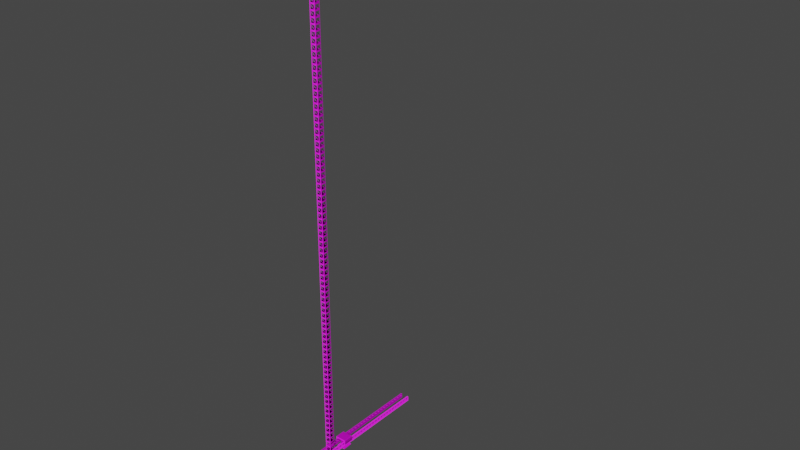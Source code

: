 # Source: CraneGame_Fixed.blend  (saved by Blender 2.92.15; exported with 4.5.12 LTS)
import bpy
from mathutils import Matrix  # noqa: F401  (used for matrix-valued properties, if any)

bpy.ops.wm.read_factory_settings(use_empty=True)
scene = bpy.context.scene
scene.name = 'Scene'

# ---- collections
col_collection = bpy.data.collections.new('Collection'); scene.collection.children.link(col_collection)
col_buildings = bpy.data.collections.new('Buildings'); col_collection.children.link(col_buildings)
col_crane = bpy.data.collections.new('Crane'); col_collection.children.link(col_crane)

# ---- images (referenced by path relative to the original .blend; pixels are not part of the script)
import os
ASSET_DIR = os.environ.get("B2B_ASSET_DIR", "")  # directory of the original .blend (textures are referenced by path, not embedded)
HERE = os.path.dirname(os.path.abspath(__file__))  # packed textures are extracted next to this script under _unpacked/

def load_image(name, relpath, width, height, colorspace="sRGB"):
    """Load a texture the original file referenced (path relative to the .blend, or extracted next to this script)."""
    p = next((c for c in (os.path.join(HERE, relpath), os.path.join(ASSET_DIR, relpath)) if relpath and os.path.exists(c)), "")
    if p:
        img = bpy.data.images.load(p, check_existing=True)
        img.name = name
    else:  # same state as the original file: an image datablock whose file is absent (Cycles renders it pink)
        img = bpy.data.images.new(name, width, height)
        img.source = "FILE"
        img.filepath = "//" + (relpath or name)
    img.colorspace_settings.name = colorspace
    return img
img_sci_fi_structure_02_4k_displacement_jpg_001 = load_image('Sci-Fi Structure 02_4K_Displacement.jpg.001', 'Sci-Fi Structure 02_4K_Displacement.jpg', 1024, 1024, 'Non-Color')
img_sci_fi_structure_02_4k_diffuse_jpg_001 = load_image('Sci-Fi Structure 02_4K_Diffuse.jpg.001', 'Sci-Fi Structure 02_4K_Diffuse.jpg', 1024, 1024, 'sRGB')
img_sci_fi_structure_02_4k_specular_jpg_001 = load_image('Sci-Fi Structure 02_4K_Specular.jpg.001', 'Sci-Fi Structure 02_4K_Specular.jpg', 1024, 1024, 'Non-Color')
img_sci_fi_structure_02_4k_gloss_jpg_001 = load_image('Sci-Fi Structure 02_4K_Gloss.jpg.001', 'Sci-Fi Structure 02_4K_Gloss.jpg', 1024, 1024, 'Non-Color')
img_sci_fi_structure_02_4k_normal_jpg_001 = load_image('Sci-Fi Structure 02_4K_Normal.jpg.001', 'Sci-Fi Structure 02_4K_Normal.jpg', 1024, 1024, 'Non-Color')
img_concrete036_1k_displacement_jpg = load_image('Concrete036_1K_Displacement.jpg', 'Concrete036_1K_Displacement.jpg', 1024, 1024, 'Non-Color')
img_concrete036_1k_color_jpg = load_image('Concrete036_1K_Color.jpg', 'Concrete036_1K_Color.jpg', 1024, 1024, 'sRGB')
img_concrete036_1k_roughness_jpg = load_image('Concrete036_1K_Roughness.jpg', 'Concrete036_1K_Roughness.jpg', 1024, 1024, 'Non-Color')
img_concrete036_1k_normaldx_jpg = load_image('Concrete036_1K_NormalDX.jpg', 'Concrete036_1K_NormalDX.jpg', 1024, 1024, 'Non-Color')
img_sci_fi_structure_13_4k_displacement_jpg = load_image('Sci-Fi Structure 13_4K_Displacement.jpg', 'Sci-Fi Structure 13_4K_Displacement.jpg', 1024, 1024, 'Non-Color')
img_sci_fi_structure_13_4k_diffuse_jpg = load_image('Sci-Fi Structure 13_4K_Diffuse.jpg', 'Sci-Fi Structure 13_4K_Diffuse.jpg', 1024, 1024, 'sRGB')
img_sci_fi_structure_13_4k_specular_jpg = load_image('Sci-Fi Structure 13_4K_Specular.jpg', 'Sci-Fi Structure 13_4K_Specular.jpg', 1024, 1024, 'Non-Color')
img_sci_fi_structure_13_4k_gloss_jpg = load_image('Sci-Fi Structure 13_4K_Gloss.jpg', 'Sci-Fi Structure 13_4K_Gloss.jpg', 1024, 1024, 'Non-Color')
img_sci_fi_structure_13_4k_normal_jpg = load_image('Sci-Fi Structure 13_4K_Normal.jpg', 'Sci-Fi Structure 13_4K_Normal.jpg', 1024, 1024, 'Non-Color')
img_sci_fi_structure_01_4k_displacement_jpg = load_image('Sci-Fi Structure 01_4K_Displacement.jpg', 'Sci-Fi Structure 01_4K_Displacement.jpg', 1024, 1024, 'Non-Color')
img_sci_fi_structure_01_4k_diffuse_jpg = load_image('Sci-Fi Structure 01_4K_Diffuse.jpg', 'Sci-Fi Structure 01_4K_Diffuse.jpg', 1024, 1024, 'sRGB')
img_sci_fi_structure_01_4k_specular_jpg_001 = load_image('Sci-Fi Structure 01_4K_Specular.jpg.001', 'Sci-Fi Structure 01_4K_Specular.jpg', 1024, 1024, 'Non-Color')
img_sci_fi_structure_01_4k_gloss_jpg = load_image('Sci-Fi Structure 01_4K_Gloss.jpg', 'Sci-Fi Structure 01_4K_Gloss.jpg', 1024, 1024, 'Non-Color')
img_sci_fi_structure_01_4k_normal_jpg = load_image('Sci-Fi Structure 01_4K_Normal.jpg', 'Sci-Fi Structure 01_4K_Normal.jpg', 1024, 1024, 'Non-Color')

# ---- materials (node trees are filled in below, after node groups)
mat_building_001 = bpy.data.materials.new('Building.001')
mat_building_001.use_transparent_shadow = False
mat_concrete = bpy.data.materials.new('Concrete')
mat_concrete.use_transparent_shadow = False
mat_crane = bpy.data.materials.new('Crane')
mat_crane.use_transparent_shadow = False
mat_beam = bpy.data.materials.new('Beam')
mat_beam.use_transparent_shadow = False

# ---- node groups
ng_auto_smooth = bpy.data.node_groups.new('Auto Smooth', 'GeometryNodeTree')
_s = ng_auto_smooth.interface.new_socket(name='Geometry', in_out='OUTPUT', socket_type='NodeSocketGeometry')
_s = ng_auto_smooth.interface.new_socket(name='Geometry', in_out='INPUT', socket_type='NodeSocketGeometry')
_s = ng_auto_smooth.interface.new_socket(name='Angle', in_out='INPUT', socket_type='NodeSocketFloat')
_s.subtype = 'ANGLE'
_s.min_value = 0.0
_s.max_value = 3.142
ng_auto_smooth.is_modifier = True
_N = ng_auto_smooth.nodes; _L = ng_auto_smooth.links
n0 = _N.new('NodeGroupOutput'); n0.name = 'Group Output'; n0.location = (480, -100)
n1 = _N.new('NodeGroupInput'); n1.name = 'Group Input'; n1.location = (-420, -300)
n2 = _N.new('NodeGroupInput'); n2.name = 'Group Input.001'; n2.location = (-60, -100)
n3 = _N.new('GeometryNodeSetShadeSmooth'); n3.name = 'Set Shade Smooth'; n3.location = (120, -100)
n3.domain = 'EDGE'
n4 = _N.new('GeometryNodeSetShadeSmooth'); n4.name = 'Set Shade Smooth.001'; n4.location = (300, -100)
n5 = _N.new('GeometryNodeInputMeshEdgeAngle'); n5.name = 'Edge Angle'; n5.location = (-420, -220)
n6 = _N.new('GeometryNodeInputEdgeSmooth'); n6.name = 'Is Edge Smooth'; n6.location = (-60, -160)
n7 = _N.new('GeometryNodeInputShadeSmooth'); n7.name = 'Is Face Smooth'; n7.location = (-240, -340)
n8 = _N.new('FunctionNodeBooleanMath'); n8.name = 'Boolean Math'; n8.location = (-60, -220)
n9 = _N.new('FunctionNodeCompare'); n9.name = 'Compare'; n9.location = (-240, -180)
n9.operation = 'LESS_EQUAL'
_L.new(n5.outputs[0], n9.inputs[0])
_L.new(n4.outputs[0], n0.inputs[0])
_L.new(n1.outputs[1], n9.inputs[1])
_L.new(n9.outputs[0], n8.inputs[0])
_L.new(n7.outputs[0], n8.inputs[1])
_L.new(n2.outputs[0], n3.inputs[0])
_L.new(n6.outputs[0], n3.inputs[1])
_L.new(n3.outputs[0], n4.inputs[0])
_L.new(n8.outputs[0], n3.inputs[2])
n0.is_active_output = True

# ---- material node trees
mat_building_001.use_nodes = True; mat_building_001.node_tree.nodes.clear()
_N = mat_building_001.node_tree.nodes; _L = mat_building_001.node_tree.links
n0 = _N.new('NodeFrame'); n0.name = 'Frame'; n0.location = (-1270, 330)
n0.label = 'Mapping'
n0.width = 400
n1 = _N.new('NodeFrame'); n1.name = 'Frame.001'; n1.location = (-626, 530)
n1.label = 'Textures'
n1.width = 356
n2 = _N.new('ShaderNodeOutputMaterial'); n2.name = 'Material Output'; n2.location = (300, 300)
n3 = _N.new('ShaderNodeTexImage'); n3.name = 'Image Texture'; n3.location = (86, -1150)
n3.label = 'Displacement'
n3.image = img_sci_fi_structure_02_4k_displacement_jpg_001
n4 = _N.new('ShaderNodeDisplacement'); n4.name = 'Displacement'; n4.location = (10, -260)
n4.inputs[2].default_value = 1.0
n5 = _N.new('ShaderNodeTexImage'); n5.name = 'Image Texture.001'; n5.location = (86, -30)
n5.label = 'Base Color'
n5.image = img_sci_fi_structure_02_4k_diffuse_jpg_001
n6 = _N.new('ShaderNodeTexImage'); n6.name = 'Image Texture.002'; n6.location = (86, -310)
n6.label = 'Specular'
n6.image = img_sci_fi_structure_02_4k_specular_jpg_001
n7 = _N.new('ShaderNodeTexImage'); n7.name = 'Image Texture.003'; n7.location = (86, -590)
n7.label = 'Roughness'
n7.image = img_sci_fi_structure_02_4k_gloss_jpg_001
n8 = _N.new('ShaderNodeInvert'); n8.name = 'Invert'; n8.location = (-240, -60)
n9 = _N.new('ShaderNodeTexImage'); n9.name = 'Image Texture.004'; n9.location = (86, -870)
n9.label = 'Normal'
n9.image = img_sci_fi_structure_02_4k_normal_jpg_001
n10 = _N.new('ShaderNodeNormalMap'); n10.name = 'Normal Map'; n10.location = (-240, -340)
n11 = _N.new('ShaderNodeMapping'); n11.name = 'Mapping'; n11.location = (230, -30)
n11.inputs[3].default_value = (2.0, 2.0, 1.0)
n12 = _N.new('NodeReroute'); n12.name = 'Reroute'; n12.location = (36, -700)
n12.width = 16
n12.socket_idname = 'NodeSocketVector'
n13 = _N.new('ShaderNodeTexCoord'); n13.name = 'Texture Coordinate'; n13.location = (30, -30)
n14 = _N.new('ShaderNodeBsdfPrincipled'); n14.name = 'Principled BSDF'; n14.location = (10, 300)
n14.distribution = 'GGX'
n14.subsurface_method = 'BURLEY'
n14.inputs[3].default_value = 1.45
n14.inputs[27].default_value = (0.0, 0.0, 0.0, 1.0)
n14.inputs[28].default_value = 1.0
n3.parent = n1
n5.parent = n1
n6.parent = n1
n7.parent = n1
n9.parent = n1
n11.parent = n0
n12.parent = n1
n13.parent = n0
_L.new(n14.outputs[0], n2.inputs[0])
_L.new(n3.outputs[0], n4.inputs[0])
_L.new(n4.outputs[0], n2.inputs[2])
_L.new(n5.outputs[0], n14.inputs[0])
_L.new(n6.outputs[0], n14.inputs[13])
_L.new(n7.outputs[0], n8.inputs[1])
_L.new(n8.outputs[0], n14.inputs[2])
_L.new(n9.outputs[0], n10.inputs[1])
_L.new(n10.outputs[0], n14.inputs[5])
_L.new(n12.outputs[0], n5.inputs[0])
_L.new(n12.outputs[0], n6.inputs[0])
_L.new(n12.outputs[0], n7.inputs[0])
_L.new(n12.outputs[0], n9.inputs[0])
_L.new(n12.outputs[0], n3.inputs[0])
_L.new(n11.outputs[0], n12.inputs[0])
_L.new(n13.outputs[2], n11.inputs[0])
n2.is_active_output = True
mat_concrete.use_nodes = True; mat_concrete.node_tree.nodes.clear()
_N = mat_concrete.node_tree.nodes; _L = mat_concrete.node_tree.links
n0 = _N.new('NodeFrame'); n0.name = 'Frame'; n0.location = (-1270, 330)
n0.label = 'Mapping'
n0.width = 400
n1 = _N.new('NodeFrame'); n1.name = 'Frame.001'; n1.location = (-628, 530)
n1.label = 'Textures'
n1.width = 358
n2 = _N.new('ShaderNodeOutputMaterial'); n2.name = 'Material Output'; n2.location = (300, 300)
n3 = _N.new('ShaderNodeTexImage'); n3.name = 'Image Texture'; n3.location = (88, -870)
n3.label = 'Displacement'
n3.image = img_concrete036_1k_displacement_jpg
n4 = _N.new('ShaderNodeDisplacement'); n4.name = 'Displacement'; n4.location = (10, -260)
n4.inputs[2].default_value = 1.0
n5 = _N.new('ShaderNodeTexImage'); n5.name = 'Image Texture.001'; n5.location = (88, -30)
n5.label = 'Base Color'
n5.image = img_concrete036_1k_color_jpg
n6 = _N.new('ShaderNodeTexImage'); n6.name = 'Image Texture.002'; n6.location = (88, -310)
n6.label = 'Roughness'
n6.image = img_concrete036_1k_roughness_jpg
n7 = _N.new('ShaderNodeTexImage'); n7.name = 'Image Texture.003'; n7.location = (88, -590)
n7.label = 'Normal'
n7.image = img_concrete036_1k_normaldx_jpg
n8 = _N.new('ShaderNodeNormalMap'); n8.name = 'Normal Map'; n8.location = (-240, -60)
n9 = _N.new('ShaderNodeMapping'); n9.name = 'Mapping'; n9.location = (230, -30)
n9.inputs[3].default_value = (2.0, 2.0, 2.0)
n10 = _N.new('NodeReroute'); n10.name = 'Reroute'; n10.location = (38, -586)
n10.width = 16
n10.socket_idname = 'NodeSocketVector'
n11 = _N.new('ShaderNodeTexCoord'); n11.name = 'Texture Coordinate'; n11.location = (30, -30)
n12 = _N.new('ShaderNodeBsdfPrincipled'); n12.name = 'Principled BSDF'; n12.location = (10, 300)
n12.distribution = 'GGX'
n12.subsurface_method = 'BURLEY'
n12.inputs[3].default_value = 1.45
n12.inputs[27].default_value = (0.0, 0.0, 0.0, 1.0)
n12.inputs[28].default_value = 1.0
n13 = _N.new('ShaderNodeBrightContrast'); n13.name = 'Bright/Contrast'; n13.location = (-210, 381)
n13.inputs[1].default_value = -0.4
n3.parent = n1
n5.parent = n1
n6.parent = n1
n7.parent = n1
n9.parent = n0
n10.parent = n1
n11.parent = n0
_L.new(n12.outputs[0], n2.inputs[0])
_L.new(n3.outputs[0], n4.inputs[0])
_L.new(n4.outputs[0], n2.inputs[2])
_L.new(n5.outputs[0], n13.inputs[0])
_L.new(n6.outputs[0], n12.inputs[2])
_L.new(n7.outputs[0], n8.inputs[1])
_L.new(n8.outputs[0], n12.inputs[5])
_L.new(n10.outputs[0], n5.inputs[0])
_L.new(n10.outputs[0], n6.inputs[0])
_L.new(n10.outputs[0], n7.inputs[0])
_L.new(n10.outputs[0], n3.inputs[0])
_L.new(n9.outputs[0], n10.inputs[0])
_L.new(n11.outputs[2], n9.inputs[0])
_L.new(n13.outputs[0], n12.inputs[0])
n2.is_active_output = True
mat_crane.use_nodes = True; mat_crane.node_tree.nodes.clear()
_N = mat_crane.node_tree.nodes; _L = mat_crane.node_tree.links
n0 = _N.new('ShaderNodeOutputMaterial'); n0.name = 'Material Output'; n0.location = (300, 300)
n1 = _N.new('ShaderNodeBsdfPrincipled'); n1.name = 'Principled BSDF'; n1.location = (10, 300)
n1.distribution = 'GGX'
n1.subsurface_method = 'BURLEY'
n1.inputs[3].default_value = 1.45
n1.inputs[20].default_value = 0.0
n1.inputs[27].default_value = (0.0, 0.0, 0.0, 1.0)
n1.inputs[28].default_value = 1.0
n2 = _N.new('ShaderNodeTexImage'); n2.name = 'Image Texture'; n2.location = (88, -1150)
n2.label = 'Displacement'
n2.image = img_sci_fi_structure_13_4k_displacement_jpg
n3 = _N.new('ShaderNodeDisplacement'); n3.name = 'Displacement'; n3.location = (10, -260)
n3.inputs[2].default_value = 1.0
n4 = _N.new('ShaderNodeTexImage'); n4.name = 'Image Texture.001'; n4.location = (88, -30)
n4.label = 'Base Color'
n4.image = img_sci_fi_structure_13_4k_diffuse_jpg
n5 = _N.new('ShaderNodeTexImage'); n5.name = 'Image Texture.002'; n5.location = (88, -310)
n5.label = 'Specular'
n5.image = img_sci_fi_structure_13_4k_specular_jpg
n6 = _N.new('ShaderNodeTexImage'); n6.name = 'Image Texture.003'; n6.location = (88, -590)
n6.label = 'Roughness'
n6.image = img_sci_fi_structure_13_4k_gloss_jpg
n7 = _N.new('ShaderNodeInvert'); n7.name = 'Invert'; n7.location = (-240, -60)
n8 = _N.new('ShaderNodeTexImage'); n8.name = 'Image Texture.004'; n8.location = (88, -870)
n8.label = 'Normal'
n8.image = img_sci_fi_structure_13_4k_normal_jpg
n9 = _N.new('ShaderNodeNormalMap'); n9.name = 'Normal Map'; n9.location = (-240, -340)
n10 = _N.new('ShaderNodeMapping'); n10.name = 'Mapping'; n10.location = (230, -30)
n10.inputs[3].default_value = (0.1, 0.1, 1.0)
n11 = _N.new('NodeReroute'); n11.name = 'Reroute'; n11.location = (38, -700)
n11.width = 16
n11.socket_idname = 'NodeSocketVector'
n12 = _N.new('ShaderNodeTexCoord'); n12.name = 'Texture Coordinate'; n12.location = (30, -30)
n13 = _N.new('NodeFrame'); n13.name = 'Frame'; n13.location = (-1270, 330)
n13.label = 'Mapping'
n13.width = 400
n14 = _N.new('NodeFrame'); n14.name = 'Frame.001'; n14.location = (-628, 530)
n14.label = 'Textures'
n14.width = 358
n2.parent = n14
n4.parent = n14
n5.parent = n14
n6.parent = n14
n8.parent = n14
n10.parent = n13
n11.parent = n14
n12.parent = n13
_L.new(n1.outputs[0], n0.inputs[0])
_L.new(n2.outputs[0], n3.inputs[0])
_L.new(n3.outputs[0], n0.inputs[2])
_L.new(n4.outputs[0], n1.inputs[0])
_L.new(n5.outputs[0], n1.inputs[13])
_L.new(n6.outputs[0], n7.inputs[1])
_L.new(n7.outputs[0], n1.inputs[2])
_L.new(n8.outputs[0], n9.inputs[1])
_L.new(n9.outputs[0], n1.inputs[5])
_L.new(n11.outputs[0], n4.inputs[0])
_L.new(n11.outputs[0], n5.inputs[0])
_L.new(n11.outputs[0], n6.inputs[0])
_L.new(n11.outputs[0], n8.inputs[0])
_L.new(n11.outputs[0], n2.inputs[0])
_L.new(n10.outputs[0], n11.inputs[0])
_L.new(n12.outputs[2], n10.inputs[0])
n0.is_active_output = True
mat_beam.use_nodes = True; mat_beam.node_tree.nodes.clear()
_N = mat_beam.node_tree.nodes; _L = mat_beam.node_tree.links
n0 = _N.new('ShaderNodeOutputMaterial'); n0.name = 'Material Output'; n0.location = (300, 300)
n1 = _N.new('ShaderNodeBsdfPrincipled'); n1.name = 'Principled BSDF'; n1.location = (10, 300)
n1.distribution = 'GGX'
n1.subsurface_method = 'BURLEY'
n1.inputs[3].default_value = 1.45
n1.inputs[27].default_value = (0.0, 0.0, 0.0, 1.0)
n1.inputs[28].default_value = 1.0
n2 = _N.new('ShaderNodeTexImage'); n2.name = 'Image Texture'; n2.location = (88, -1150)
n2.label = 'Displacement'
n2.image = img_sci_fi_structure_01_4k_displacement_jpg
n3 = _N.new('ShaderNodeDisplacement'); n3.name = 'Displacement'; n3.location = (10, -260)
n3.inputs[2].default_value = 1.0
n4 = _N.new('ShaderNodeTexImage'); n4.name = 'Image Texture.001'; n4.location = (88, -30)
n4.label = 'Base Color'
n4.image = img_sci_fi_structure_01_4k_diffuse_jpg
n5 = _N.new('ShaderNodeTexImage'); n5.name = 'Image Texture.002'; n5.location = (88, -310)
n5.label = 'Specular'
n5.image = img_sci_fi_structure_01_4k_specular_jpg_001
n6 = _N.new('ShaderNodeTexImage'); n6.name = 'Image Texture.003'; n6.location = (88, -590)
n6.label = 'Roughness'
n6.image = img_sci_fi_structure_01_4k_gloss_jpg
n7 = _N.new('ShaderNodeInvert'); n7.name = 'Invert'; n7.location = (-240, -60)
n8 = _N.new('ShaderNodeTexImage'); n8.name = 'Image Texture.004'; n8.location = (88, -870)
n8.label = 'Normal'
n8.image = img_sci_fi_structure_01_4k_normal_jpg
n9 = _N.new('ShaderNodeNormalMap'); n9.name = 'Normal Map'; n9.location = (-240, -340)
n10 = _N.new('ShaderNodeMapping'); n10.name = 'Mapping'; n10.location = (230, -30)
n10.inputs[1].default_value = (0.0, 4.0, 0.0)
n10.inputs[2].default_value = (0.0, 0.0, 1.571)
n10.inputs[3].default_value = (2.0, 2.0, 1.0)
n11 = _N.new('NodeReroute'); n11.name = 'Reroute'; n11.location = (38, -700)
n11.width = 16
n11.socket_idname = 'NodeSocketVector'
n12 = _N.new('ShaderNodeTexCoord'); n12.name = 'Texture Coordinate'; n12.location = (30, -30)
n13 = _N.new('NodeFrame'); n13.name = 'Frame'; n13.location = (-1270, 330)
n13.label = 'Mapping'
n13.width = 400
n14 = _N.new('NodeFrame'); n14.name = 'Frame.001'; n14.location = (-628, 530)
n14.label = 'Textures'
n14.width = 358
n2.parent = n14
n4.parent = n14
n5.parent = n14
n6.parent = n14
n8.parent = n14
n10.parent = n13
n11.parent = n14
n12.parent = n13
_L.new(n1.outputs[0], n0.inputs[0])
_L.new(n2.outputs[0], n3.inputs[0])
_L.new(n3.outputs[0], n0.inputs[2])
_L.new(n4.outputs[0], n1.inputs[0])
_L.new(n5.outputs[0], n1.inputs[13])
_L.new(n6.outputs[0], n7.inputs[1])
_L.new(n7.outputs[0], n1.inputs[2])
_L.new(n8.outputs[0], n9.inputs[1])
_L.new(n9.outputs[0], n1.inputs[5])
_L.new(n11.outputs[0], n4.inputs[0])
_L.new(n11.outputs[0], n5.inputs[0])
_L.new(n11.outputs[0], n6.inputs[0])
_L.new(n11.outputs[0], n8.inputs[0])
_L.new(n11.outputs[0], n2.inputs[0])
_L.new(n10.outputs[0], n11.inputs[0])
_L.new(n12.outputs[2], n10.inputs[0])
n0.is_active_output = True

# ---- world
world_world = bpy.data.worlds.new('World'); scene.world = world_world
world_world.use_nodes = True; world_world.node_tree.nodes.clear()
_N = world_world.node_tree.nodes; _L = world_world.node_tree.links
n0 = _N.new('ShaderNodeOutputWorld'); n0.name = 'World Output'; n0.location = (300, 300)
n1 = _N.new('ShaderNodeBackground'); n1.name = 'Background'; n1.location = (10, 300)
n1.inputs[0].default_value = (0.05088, 0.05088, 0.05088, 1.0)
_L.new(n1.outputs[0], n0.inputs[0])
n0.is_active_output = True
world_world.color = (0.05088, 0.05088, 0.05088)
world_world.use_sun_shadow = False
world_world.sun_shadow_jitter_overblur = 0.0

# ---- meshes
me_cube_054 = bpy.data.meshes.new('Cube.054')
me_cube_054.from_pydata([(-1.0, -1.0, -1.0), (-1.0, -1.0, 1.0), (-1.0, 1.0, -1.0), (-1.0, 1.0, 1.0), (1.0, -1.0, -1.0), (1.0, -1.0, 1.0), (1.0, 1.0, -1.0), (1.0, 1.0, 1.0)], [], [(0, 1, 3, 2), (2, 3, 7, 6), (6, 7, 5, 4), (4, 5, 1, 0), (2, 6, 4, 0), (7, 3, 1, 5)])
me_cube_054.polygons.foreach_set('use_smooth', [True] * 6)
_uv = me_cube_054.uv_layers.new(name='UVMap')
_uv.uv.foreach_set('vector', [0.6667, 0.3333, 0.3333, 0.3333, 0.3333, 3.974e-08, 0.6667, 0.0, 0.3333, 0.6667, 3.974e-08, 0.6667, 0.0, 0.3333, 0.3333, 0.3333, 0.3333, 0.3333, 1.291e-07, 0.3333, 0.0, 8.941e-08, 0.3333, 0.0, 0.3333, 0.6667, 0.3333, 0.3333, 0.6667, 0.3333, 0.6667, 0.6667, 1.0, 0.3333, 0.6667, 0.3333, 0.6667, 2.98e-08, 1.0, 0.0, 0.3333, 0.6667, 0.3333, 1.0, 4.967e-08, 1.0, 0.0, 0.6667])
me_cube_054.materials.append(mat_building_001)
me_cube_054.use_remesh_fix_poles = True
me_cube_054.use_remesh_preserve_attributes = False
me_cube_054.use_mirror_vertex_groups = False
me_cube_054.update()
me_cube_053 = bpy.data.meshes.new('Cube.053')
me_cube_053.from_pydata([(-1.0, -1.0, -1.0), (-1.0, -1.0, 1.0), (-1.0, 1.0, -1.0), (-1.0, 1.0, 1.0), (1.0, -1.0, -1.0), (1.0, -1.0, 1.0), (1.0, 1.0, -1.0), (1.0, 1.0, 1.0), (-1.0, 3.0, 1.0), (-1.0, 3.0, -1.0), (1.0, 3.0, -1.0), (1.0, 3.0, 1.0)], [], [(0, 1, 3, 2), (7, 6, 10, 11), (6, 7, 5, 4), (4, 5, 1, 0), (2, 6, 4, 0), (7, 3, 1, 5), (9, 8, 11, 10), (6, 2, 9, 10), (3, 7, 11, 8), (2, 3, 8, 9)])
me_cube_053.polygons.foreach_set('use_smooth', [True] * 10)
_uv = me_cube_053.uv_layers.new(name='UVMap')
_uv.uv.foreach_set('vector', [1.0, 0.5, 0.6667, 0.5, 0.6667, 0.25, 1.0, 0.25, 1.291e-07, 0.25, 0.3333, 0.25, 0.3333, 0.5, 1.788e-07, 0.5, 0.3333, 0.25, 1.291e-07, 0.25, 0.0, 6.706e-08, 0.3333, 0.0, 0.3333, 0.75, 0.3333, 0.5, 0.6667, 0.5, 0.6667, 0.75, 0.3333, 0.25, 0.6667, 0.25, 0.6667, 0.5, 0.3333, 0.5, 0.3333, 0.75, 3.974e-08, 0.75, 6.954e-08, 0.5, 0.3333, 0.5, 0.6667, 0.75, 0.6667, 0.5, 1.0, 0.5, 1.0, 0.75, 0.6667, 0.25, 0.3333, 0.25, 0.3333, 0.0, 0.6667, 0.0, 3.974e-08, 0.75, 0.3333, 0.75, 0.3333, 1.0, 0.0, 1.0, 1.0, 0.25, 0.6667, 0.25, 0.6667, 0.0, 1.0, 0.0])
me_cube_053.materials.append(mat_building_001)
me_cube_053.use_remesh_fix_poles = True
me_cube_053.use_remesh_preserve_attributes = False
me_cube_053.use_mirror_vertex_groups = False
me_cube_053.update()
me_cube_052 = bpy.data.meshes.new('Cube.052')
me_cube_052.from_pydata([(-1.0, -1.0, -1.0), (-1.0, -1.0, 1.0), (-1.0, 1.0, -1.0), (-1.0, 1.0, 1.0), (1.0, -1.0, -1.0), (1.0, -1.0, 1.0), (1.0, 1.0, -1.0), (1.0, 1.0, 1.0), (-1.0, 3.0, 1.0), (-1.0, 3.0, -1.0), (1.0, 3.0, -1.0), (1.0, 3.0, 1.0), (-1.0, 5.0, 1.0), (-1.0, 5.0, -1.0), (1.0, 5.0, -1.0), (1.0, 5.0, 1.0)], [], [(0, 1, 3, 2), (7, 6, 10, 11), (6, 7, 5, 4), (4, 5, 1, 0), (2, 6, 4, 0), (7, 3, 1, 5), (11, 10, 14, 15), (6, 2, 9, 10), (3, 7, 11, 8), (2, 3, 8, 9), (13, 12, 15, 14), (10, 9, 13, 14), (8, 11, 15, 12), (9, 8, 12, 13)])
me_cube_052.polygons.foreach_set('use_smooth', [True] * 14)
_uv = me_cube_052.uv_layers.new(name='UVMap')
_uv.uv.foreach_set('vector', [0.75, 0.75, 0.5, 0.75, 0.5, 0.5, 0.75, 0.5, 9.686e-08, 0.25, 0.25, 0.25, 0.25, 0.5, 1.341e-07, 0.5, 0.25, 0.25, 9.686e-08, 0.25, 0.0, 6.706e-08, 0.25, 0.0, 0.25, 1.0, 0.25, 0.75, 0.5, 0.75, 0.5, 1.0, 0.25, 0.5, 0.5, 0.5, 0.5, 0.75, 0.25, 0.75, 1.0, 0.25, 0.75, 0.25, 0.75, 0.0, 1.0, 2.235e-08, 1.341e-07, 0.5, 0.25, 0.5, 0.25, 0.75, 2.161e-07, 0.75, 0.5, 0.5, 0.25, 0.5, 0.25, 0.25, 0.5, 0.25, 0.75, 0.25, 1.0, 0.25, 1.0, 0.5, 0.75, 0.5, 0.75, 0.5, 0.5, 0.5, 0.5, 0.25, 0.75, 0.25, 0.0, 1.0, 0.0, 0.75, 0.25, 0.75, 0.25, 1.0, 0.5, 0.25, 0.25, 0.25, 0.25, 0.0, 0.5, 0.0, 0.75, 0.5, 1.0, 0.5, 1.0, 0.75, 0.75, 0.75, 0.75, 0.25, 0.5, 0.25, 0.5, 0.0, 0.75, 0.0])
me_cube_052.materials.append(mat_building_001)
me_cube_052.use_remesh_fix_poles = True
me_cube_052.use_remesh_preserve_attributes = False
me_cube_052.use_mirror_vertex_groups = False
me_cube_052.update()
me_cube_051 = bpy.data.meshes.new('Cube.051')
me_cube_051.from_pydata([(-1.0, -1.0, -1.0), (-1.0, -1.0, 1.0), (-1.0, 1.0, -1.0), (-1.0, 1.0, 1.0), (1.0, -1.0, -1.0), (1.0, -1.0, 1.0), (1.0, 1.0, -1.0), (1.0, 1.0, 1.0), (-1.0, 3.0, 1.0), (-1.0, 3.0, -1.0), (1.0, 3.0, -1.0), (1.0, 3.0, 1.0), (1.0, 3.0, 3.0), (-1.0, 3.0, 3.0), (1.0, 1.0, 3.0), (-1.0, 1.0, 3.0)], [], [(0, 1, 3, 2), (7, 6, 10, 11), (6, 7, 5, 4), (4, 5, 1, 0), (2, 6, 4, 0), (7, 3, 1, 5), (11, 8, 13, 12), (6, 2, 9, 10), (8, 3, 15, 13), (2, 3, 8, 9), (3, 7, 14, 15), (7, 11, 12, 14), (15, 14, 12, 13), (9, 8, 11, 10)])
me_cube_051.polygons.foreach_set('use_smooth', [True] * 14)
_uv = me_cube_051.uv_layers.new(name='UVMap')
_uv.uv.foreach_set('vector', [1.0, 0.5, 0.75, 0.5, 0.75, 0.25, 1.0, 0.25, 0.25, 0.25, 0.5, 0.25, 0.5, 0.5, 0.25, 0.5, 0.5, 0.25, 0.25, 0.25, 0.25, 6.706e-08, 0.5, 0.0, 0.5, 0.75, 0.5, 0.5, 0.75, 0.5, 0.75, 0.75, 0.25, 0.75, 0.5, 0.75, 0.5, 1.0, 0.25, 1.0, 0.75, 0.75, 0.75, 1.0, 0.5, 1.0, 0.5, 0.75, 0.25, 0.75, 0.0, 0.75, 2.98e-08, 0.5, 0.25, 0.5, 0.5, 0.75, 0.25, 0.75, 0.25, 0.5, 0.5, 0.5, 0.75, 0.0, 0.75, 0.25, 0.5, 0.25, 0.5, 2.98e-08, 1.0, 0.25, 0.75, 0.25, 0.75, 0.0, 1.0, 0.0, 1.0, 0.75, 0.75, 0.75, 0.75, 0.5, 1.0, 0.5, 0.25, 0.25, 0.25, 0.5, 8.941e-08, 0.5, 0.0, 0.25, 0.75, 1.0, 0.75, 0.75, 1.0, 0.75, 1.0, 1.0, 0.0, 1.0, 0.0, 0.75, 0.25, 0.75, 0.25, 1.0])
me_cube_051.materials.append(mat_building_001)
me_cube_051.use_remesh_fix_poles = True
me_cube_051.use_remesh_preserve_attributes = False
me_cube_051.use_mirror_vertex_groups = False
me_cube_051.update()
me_cube_050 = bpy.data.meshes.new('Cube.050')
me_cube_050.from_pydata([(-1.0, -1.0, -1.0), (-1.0, -1.0, 1.0), (-1.0, 1.0, -1.0), (-1.0, 1.0, 1.0), (1.0, -1.0, -1.0), (1.0, -1.0, 1.0), (1.0, 1.0, -1.0), (1.0, 1.0, 1.0), (-1.0, 3.0, 1.0), (-1.0, 3.0, -1.0), (1.0, 3.0, -1.0), (1.0, 3.0, 1.0), (3.0, 1.0, 1.0), (3.0, 1.0, -1.0), (3.0, 3.0, 1.0), (3.0, 3.0, -1.0)], [], [(0, 1, 3, 2), (7, 6, 13, 12), (6, 7, 5, 4), (4, 5, 1, 0), (2, 6, 4, 0), (7, 3, 1, 5), (9, 8, 11, 10), (6, 2, 9, 10), (3, 7, 11, 8), (2, 3, 8, 9), (12, 13, 15, 14), (11, 7, 12, 14), (10, 11, 14, 15), (6, 10, 15, 13)])
me_cube_050.polygons.foreach_set('use_smooth', [True] * 14)
_uv = me_cube_050.uv_layers.new(name='UVMap')
_uv.uv.foreach_set('vector', [1.0, 0.5, 0.75, 0.5, 0.75, 0.25, 1.0, 0.25, 0.75, 0.75, 0.75, 1.0, 0.5, 1.0, 0.5, 0.75, 0.75, 0.75, 0.5, 0.75, 0.5, 0.5, 0.75, 0.5, 0.75, 1.0, 0.75, 0.75, 1.0, 0.75, 1.0, 1.0, 0.25, 0.5, 0.25, 0.25, 0.5, 0.25, 0.5, 0.5, 0.25, 0.75, 0.5, 0.75, 0.5, 1.0, 0.25, 1.0, 0.75, 0.5, 0.5, 0.5, 0.5, 0.25, 0.75, 0.25, 0.25, 0.25, 0.25, 0.5, 8.941e-08, 0.5, 8.941e-08, 0.25, 0.5, 0.75, 0.25, 0.75, 0.25, 0.5, 0.5, 0.5, 1.0, 0.25, 0.75, 0.25, 0.75, 0.0, 1.0, 0.0, 0.75, 0.5, 1.0, 0.5, 1.0, 0.75, 0.75, 0.75, 0.25, 0.5, 0.25, 0.75, 5.96e-08, 0.75, 0.0, 0.5, 0.75, 0.25, 0.5, 0.25, 0.5, 2.98e-08, 0.75, 0.0, 0.25, 0.25, 8.941e-08, 0.25, 0.0, 8.941e-08, 0.25, 0.0])
me_cube_050.materials.append(mat_building_001)
me_cube_050.use_remesh_fix_poles = True
me_cube_050.use_remesh_preserve_attributes = False
me_cube_050.use_mirror_vertex_groups = False
me_cube_050.update()
me_cube_049 = bpy.data.meshes.new('Cube.049')
me_cube_049.from_pydata([(-1.0, -1.0, -1.0), (-1.0, -1.0, 1.0), (-1.0, 1.0, -1.0), (-1.0, 1.0, 1.0), (1.0, -1.0, -1.0), (1.0, -1.0, 1.0), (1.0, 1.0, -1.0), (1.0, 1.0, 1.0), (-1.0, 3.0, 1.0), (-1.0, 3.0, -1.0), (1.0, 3.0, -1.0), (1.0, 3.0, 1.0), (3.0, 1.0, 1.0), (3.0, 1.0, -1.0), (3.0, 3.0, 1.0), (3.0, 3.0, -1.0), (1.0, 3.0, 1.0), (1.0, 1.0, 1.0), (3.0, 3.0, 1.0), (3.0, 1.0, 1.0), (-1.0, 1.0, 1.0), (1.0, 1.0, 1.0), (-1.0, 3.0, 1.0), (1.0, 3.0, 1.0), (-1.0, 1.0, 3.0), (1.0, 1.0, 3.0), (-1.0, 3.0, 3.0), (1.0, 3.0, 3.0)], [], [(0, 1, 3, 2), (7, 6, 13, 12), (6, 7, 5, 4), (4, 5, 1, 0), (2, 6, 4, 0), (7, 3, 1, 5), (9, 8, 11, 10), (6, 2, 9, 10), (8, 3, 20, 22), (2, 3, 8, 9), (12, 13, 15, 14), (11, 7, 17, 16), (10, 11, 14, 15), (6, 10, 15, 13), (16, 17, 19, 18), (14, 11, 16, 18), (7, 12, 19, 17), (12, 14, 18, 19), (22, 20, 24, 26), (7, 11, 23, 21), (3, 7, 21, 20), (11, 8, 22, 23), (24, 25, 27, 26), (23, 22, 26, 27), (21, 23, 27, 25), (20, 21, 25, 24)])
me_cube_049.polygons.foreach_set('use_smooth', [True] * 26)
_uv = me_cube_049.uv_layers.new(name='UVMap')
_uv.uv.foreach_set('vector', [0.2, 0.8, 3.576e-08, 0.8, 1.192e-08, 0.6, 0.2, 0.6, 0.2, 0.8, 0.2, 1.0, 0.0, 1.0, 0.0, 0.8, 0.8, 0.2, 0.6, 0.2, 0.6, 5.364e-08, 0.8, 0.0, 0.4, 0.8, 0.4, 0.6, 0.6, 0.6, 0.6, 0.8, 0.2, 0.4, 0.2, 0.2, 0.4, 0.2, 0.4, 0.4, 1.0, 0.0, 1.0, 0.2, 0.8, 0.2, 0.8, 2.98e-08, 0.6, 0.4, 0.4, 0.4, 0.4, 0.2, 0.6, 0.2, 0.2, 0.2, 0.2, 0.4, 7.153e-08, 0.4, 7.153e-08, 0.2, 0.0, 0.0, 0.0, 0.0, 0.0, 0.0, 0.0, 0.0, 0.2, 0.6, 1.192e-08, 0.6, 0.0, 0.4, 0.2, 0.4, 0.2, 0.4, 0.4, 0.4, 0.4, 0.6, 0.2, 0.6, 0.0, 0.0, 0.0, 0.0, 0.0, 0.0, 0.0, 0.0, 0.6, 0.2, 0.4, 0.2, 0.4, 2.384e-08, 0.6, 0.0, 0.2, 0.2, 7.153e-08, 0.2, 0.0, 7.153e-08, 0.2, 0.0, 0.8, 0.8, 0.6, 0.8, 0.6, 0.6, 0.8, 0.6, 0.0, 0.0, 0.0, 0.0, 0.0, 0.0, 0.0, 0.0, 0.0, 0.0, 0.0, 0.0, 0.0, 0.0, 0.0, 0.0, 0.0, 0.0, 0.0, 0.0, 0.0, 0.0, 0.0, 0.0, 0.6, 0.4, 0.6, 0.6, 0.4, 0.6, 0.4, 0.4, 0.0, 0.0, 0.0, 0.0, 0.0, 0.0, 0.0, 0.0, 0.0, 0.0, 0.0, 0.0, 0.0, 0.0, 0.0, 0.0, 0.0, 0.0, 0.0, 0.0, 0.0, 0.0, 0.0, 0.0, 0.2, 1.0, 0.2, 0.8, 0.4, 0.8, 0.4, 1.0, 0.8, 0.4, 0.6, 0.4, 0.6, 0.2, 0.8, 0.2, 0.4, 0.8, 0.2, 0.8, 0.2, 0.6, 0.4, 0.6, 0.8, 0.6, 0.6, 0.6, 0.6, 0.4, 0.8, 0.4])
me_cube_049.materials.append(mat_building_001)
me_cube_049.use_remesh_fix_poles = True
me_cube_049.use_remesh_preserve_attributes = False
me_cube_049.use_mirror_vertex_groups = False
me_cube_049.update()
me_cube_048 = bpy.data.meshes.new('Cube.048')
me_cube_048.from_pydata([(-1.0, -1.0, -1.0), (-1.0, -1.0, 1.0), (-1.0, 1.0, -1.0), (-1.0, 1.0, 1.0), (1.0, -1.0, -1.0), (1.0, -1.0, 1.0), (1.0, 1.0, -1.0), (1.0, 1.0, 1.0), (-1.0, 3.0, 1.0), (-1.0, 3.0, -1.0), (1.0, 3.0, -1.0), (1.0, 3.0, 1.0), (-1.0, 1.0, 3.0), (1.0, 1.0, 3.0)], [], [(0, 1, 3, 2), (7, 6, 10, 11), (6, 7, 5, 4), (4, 5, 1, 0), (2, 6, 4, 0), (7, 3, 1, 5), (9, 8, 11, 10), (6, 2, 9, 10), (3, 7, 11, 8), (2, 3, 8, 9), (7, 3, 12, 13), (5, 13, 12, 1), (13, 5, 7), (12, 3, 1)])
me_cube_048.polygons.foreach_set('use_smooth', [True] * 14)
_uv = me_cube_048.uv_layers.new(name='UVMap')
_uv.uv.foreach_set('vector', [0.5, 1.0, 0.25, 1.0, 0.25, 0.75, 0.5, 0.75, 0.25, 0.25, 0.5, 0.25, 0.5, 0.5, 0.25, 0.5, 0.5, 0.25, 0.25, 0.25, 0.25, 6.706e-08, 0.5, 0.0, 0.5, 0.5303, 0.5, 0.3536, 0.75, 0.3536, 0.75, 0.5303, 0.75, 0.25, 1.0, 0.25, 1.0, 0.5, 0.75, 0.5, 0.5, 0.1768, 0.75, 0.1768, 0.75, 0.3536, 0.5, 0.3536, 0.75, 0.75, 0.75, 0.5, 1.0, 0.5, 1.0, 0.75, 1.0, 0.25, 0.75, 0.25, 0.75, 0.0, 1.0, 0.0, 0.75, 0.1768, 0.5, 0.1768, 0.5, 0.0, 0.75, 0.0, 0.5, 0.75, 0.25, 0.75, 0.25, 0.5, 0.5, 0.5, 0.75, 0.7803, 0.5, 0.7803, 0.5, 0.5303, 0.75, 0.5303, 0.5, 0.3536, 0.5, 2.98e-08, 0.75, 2.98e-08, 0.75, 0.3536, 0.0, 0.25, 0.25, 6.706e-08, 0.25, 0.25, 0.0, 0.75, 0.25, 0.75, 0.25, 1.0])
me_cube_048.materials.append(mat_building_001)
me_cube_048.use_remesh_fix_poles = True
me_cube_048.use_remesh_preserve_attributes = False
me_cube_048.use_mirror_vertex_groups = False
me_cube_048.update()
me_cube_047 = bpy.data.meshes.new('Cube.047')
me_cube_047.from_pydata([(-1.0, -1.0, -1.0), (-1.0, -1.0, 1.0), (-1.0, 1.0, -1.0), (-1.0, 1.0, 1.0), (1.0, -1.0, -1.0), (1.0, -1.0, 1.0), (1.0, 1.0, -1.0), (1.0, 1.0, 1.0), (-1.0, 3.0, 1.0), (-1.0, 3.0, -1.0), (1.0, 3.0, -1.0), (1.0, 3.0, 1.0), (-1.0, 1.0, 3.0), (1.0, 1.0, 3.0)], [], [(0, 1, 3, 2), (7, 6, 10, 11), (6, 7, 5, 4), (4, 5, 1, 0), (2, 6, 4, 0), (7, 3, 1, 5), (9, 8, 11, 10), (6, 2, 9, 10), (3, 7, 11, 8), (2, 3, 8, 9), (7, 3, 12, 13), (5, 13, 12, 1), (13, 5, 7), (12, 3, 1), (8, 12, 13, 11), (13, 7, 11), (8, 3, 12)])
me_cube_047.polygons.foreach_set('use_smooth', [True] * 17)
_uv = me_cube_047.uv_layers.new(name='UVMap')
_uv.uv.foreach_set('vector', [0.5, 1.0, 0.25, 1.0, 0.25, 0.75, 0.5, 0.75, 0.25, 0.25, 0.5, 0.25, 0.5, 0.5, 0.25, 0.5, 0.5, 0.25, 0.25, 0.25, 0.25, 6.706e-08, 0.5, 0.0, 0.5, 0.5303, 0.5, 0.3536, 0.75, 0.3536, 0.75, 0.5303, 0.75, 0.75, 1.0, 0.75, 1.0, 1.0, 0.75, 1.0, 0.5, 0.1768, 0.75, 0.1768, 0.75, 0.3536, 0.5, 0.3536, 0.75, 0.5, 0.75, 0.25, 1.0, 0.25, 1.0, 0.5, 1.0, 0.75, 0.75, 0.75, 0.75, 0.5, 1.0, 0.5, 0.75, 0.1768, 0.5, 0.1768, 0.5, 0.0, 0.75, 0.0, 0.5, 0.75, 0.25, 0.75, 0.25, 0.5, 0.5, 0.5, 1.0, 0.25, 0.75, 0.25, 0.75, 0.0, 1.0, 5.96e-08, 0.5, 0.3536, 0.5, 2.98e-08, 0.75, 2.98e-08, 0.75, 0.3536, 0.0, 0.25, 0.25, 6.706e-08, 0.25, 0.25, 0.0, 0.75, 0.25, 0.75, 0.25, 1.0, 0.75, 0.25, 0.75, 0.0, 1.0, 5.96e-08, 1.0, 0.25, 0.0, 0.25, 0.25, 0.25, 0.25, 0.5, 0.25, 0.5, 0.25, 0.75, 0.0, 0.75])
me_cube_047.materials.append(mat_building_001)
me_cube_047.use_remesh_fix_poles = True
me_cube_047.use_remesh_preserve_attributes = False
me_cube_047.use_mirror_vertex_groups = False
me_cube_047.update()
me_cube_046 = bpy.data.meshes.new('Cube.046')
me_cube_046.from_pydata([(-1.0, -1.0, -1.0), (-1.0, -1.0, 1.0), (-1.0, 1.0, -1.0), (-1.0, 1.0, 1.0), (1.0, -1.0, -1.0), (1.0, -1.0, 1.0), (1.0, 1.0, -1.0), (1.0, 1.0, 1.0), (-1.0, -1.0, 3.0), (-1.0, 1.0, 3.0), (1.0, 1.0, 3.0), (1.0, -1.0, 3.0), (-1.0, -1.0, 5.0), (-1.0, 1.0, 5.0), (1.0, 1.0, 5.0), (1.0, -1.0, 5.0)], [], [(0, 1, 3, 2), (2, 3, 7, 6), (6, 7, 5, 4), (4, 5, 1, 0), (2, 6, 4, 0), (5, 7, 10, 11), (8, 11, 15, 12), (3, 1, 8, 9), (1, 5, 11, 8), (7, 3, 9, 10), (14, 13, 12, 15), (10, 9, 13, 14), (11, 10, 14, 15), (9, 8, 12, 13)])
me_cube_046.polygons.foreach_set('use_smooth', [True] * 14)
_uv = me_cube_046.uv_layers.new(name='UVMap')
_uv.uv.foreach_set('vector', [0.5, 0.75, 0.5, 0.5, 0.75, 0.5, 0.75, 0.75, 0.25, 0.75, 0.25, 0.5, 0.5, 0.5, 0.5, 0.75, 2.682e-07, 0.75, 1.788e-07, 0.5, 0.25, 0.5, 0.25, 0.75, 0.75, 0.75, 0.75, 0.5, 1.0, 0.5, 1.0, 0.75, 0.5, 1.0, 0.25, 1.0, 0.25, 0.75, 0.5, 0.75, 0.25, 0.5, 1.788e-07, 0.5, 8.941e-08, 0.25, 0.25, 0.25, 1.0, 0.25, 0.75, 0.25, 0.75, 0.0, 1.0, 0.0, 0.75, 0.5, 0.5, 0.5, 0.5, 0.25, 0.75, 0.25, 1.0, 0.5, 0.75, 0.5, 0.75, 0.25, 1.0, 0.25, 0.5, 0.5, 0.25, 0.5, 0.25, 0.25, 0.5, 0.25, 0.25, 0.75, 0.25, 1.0, 3.725e-08, 1.0, 0.0, 0.75, 0.5, 0.25, 0.25, 0.25, 0.25, 0.0, 0.5, 0.0, 0.25, 0.25, 8.941e-08, 0.25, 0.0, 1.192e-07, 0.25, 0.0, 0.75, 0.25, 0.5, 0.25, 0.5, 0.0, 0.75, 0.0])
me_cube_046.materials.append(mat_building_001)
me_cube_046.use_remesh_fix_poles = True
me_cube_046.use_remesh_preserve_attributes = False
me_cube_046.use_mirror_vertex_groups = False
me_cube_046.update()
me_cube_045 = bpy.data.meshes.new('Cube.045')
me_cube_045.from_pydata([(-1.0, -1.0, -1.0), (-1.0, -1.0, 1.0), (-1.0, 1.0, -1.0), (-1.0, 1.0, 1.0), (1.0, -1.0, -1.0), (1.0, -1.0, 1.0), (1.0, 1.0, -1.0), (1.0, 1.0, 1.0), (-1.0, -1.0, 3.0), (-1.0, 1.0, 3.0), (1.0, 1.0, 3.0), (1.0, -1.0, 3.0), (-1.0, -1.0, 5.0), (-1.0, 1.0, 5.0), (1.0, 1.0, 5.0), (1.0, -1.0, 5.0), (-1.0, 3.0, 1.0), (1.0, 3.0, 1.0), (-1.0, 3.0, 3.0), (1.0, 3.0, 3.0)], [], [(0, 1, 3, 2), (2, 3, 7, 6), (6, 7, 5, 4), (4, 5, 1, 0), (2, 6, 4, 0), (5, 7, 10, 11), (8, 11, 15, 12), (3, 1, 8, 9), (1, 5, 11, 8), (3, 9, 18, 16), (14, 13, 12, 15), (10, 9, 13, 14), (11, 10, 14, 15), (9, 8, 12, 13), (17, 16, 18, 19), (9, 10, 19, 18), (7, 3, 16, 17), (10, 7, 17, 19)])
me_cube_045.polygons.foreach_set('use_smooth', [True] * 18)
_uv = me_cube_045.uv_layers.new(name='UVMap')
_uv.uv.foreach_set('vector', [1.013e-07, 0.6, 5.96e-08, 0.4, 0.2, 0.4, 0.2, 0.6, 0.6, 0.8, 0.4, 0.8, 0.4, 0.6, 0.6, 0.6, 0.6, 0.0, 0.6, 0.2, 0.4, 0.2, 0.4, 0.0, 0.8, 0.6, 0.8, 0.4, 1.0, 0.4, 1.0, 0.6, 0.6, 1.0, 0.4, 1.0, 0.4, 0.8, 0.6, 0.8, 0.4, 0.2, 0.6, 0.2, 0.6, 0.4, 0.4, 0.4, 1.0, 0.2, 0.8, 0.2, 0.8, 0.0, 1.0, 0.0, 0.2, 0.4, 5.96e-08, 0.4, 3.576e-08, 0.2, 0.2, 0.2, 1.0, 0.4, 0.8, 0.4, 0.8, 0.2, 1.0, 0.2, 0.2, 0.4, 0.2, 0.2, 0.4, 0.2, 0.4, 0.4, 0.8, 0.6, 0.8, 0.8, 0.6, 0.8, 0.6, 0.6, 0.4, 0.8, 0.2, 0.8, 0.2, 0.6, 0.4, 0.6, 0.4, 0.4, 0.6, 0.4, 0.6, 0.6, 0.4, 0.6, 0.2, 0.2, 3.576e-08, 0.2, 0.0, 0.0, 0.2, 0.0, 0.2, 0.8, 0.0, 0.8, 2.384e-08, 0.6, 0.2, 0.6, 0.2, 1.0, 0.2, 0.8, 0.4, 0.8, 0.4, 1.0, 0.2, 0.8, 0.2, 1.0, 0.0, 1.0, 0.0, 0.8, 0.6, 0.4, 0.6, 0.2, 0.8, 0.2, 0.8, 0.4])
me_cube_045.materials.append(mat_building_001)
me_cube_045.use_remesh_fix_poles = True
me_cube_045.use_remesh_preserve_attributes = False
me_cube_045.use_mirror_vertex_groups = False
me_cube_045.update()
me_cube_044 = bpy.data.meshes.new('Cube.044')
me_cube_044.from_pydata([(-1.0, -1.0, -1.0), (-1.0, -1.0, 1.0), (-1.0, 1.0, -1.0), (-1.0, 1.0, 1.0), (1.0, -1.0, -1.0), (1.0, -1.0, 1.0), (1.0, 1.0, -1.0), (1.0, 1.0, 1.0), (-1.0, -1.0, 3.0), (-1.0, 1.0, 3.0), (1.0, 1.0, 3.0), (1.0, -1.0, 3.0), (-1.0, -1.0, 5.0), (-1.0, 1.0, 5.0), (1.0, 1.0, 5.0), (1.0, -1.0, 5.0), (-1.0, 3.0, 1.0), (1.0, 3.0, 1.0), (-1.0, 3.0, 3.0), (1.0, 3.0, 3.0), (1.0, -3.0, 1.0), (-1.0, -3.0, 1.0), (1.0, -3.0, 3.0), (-1.0, -3.0, 3.0)], [], [(0, 1, 3, 2), (2, 3, 7, 6), (6, 7, 5, 4), (4, 5, 1, 0), (2, 6, 4, 0), (5, 7, 10, 11), (8, 11, 15, 12), (3, 1, 8, 9), (5, 11, 22, 20), (3, 9, 18, 16), (14, 13, 12, 15), (10, 9, 13, 14), (11, 10, 14, 15), (9, 8, 12, 13), (17, 16, 18, 19), (9, 10, 19, 18), (7, 3, 16, 17), (10, 7, 17, 19), (21, 20, 22, 23), (11, 8, 23, 22), (1, 5, 20, 21), (8, 1, 21, 23)])
me_cube_044.polygons.foreach_set('use_smooth', [True] * 22)
_uv = me_cube_044.uv_layers.new(name='UVMap')
_uv.uv.foreach_set('vector', [0.4853, 0.125, 0.364, 0.25, 0.2426, 0.125, 0.364, 8.429e-08, 0.6569, 0.1768, 0.4853, 0.1768, 0.4853, 3.688e-08, 0.6569, 0.0, 0.0, 0.875, 0.1213, 0.75, 0.2426, 0.875, 0.1213, 1.0, 0.6569, 0.3536, 0.6569, 0.1768, 0.8284, 0.1768, 0.8284, 0.3536, 1.0, 0.3536, 0.8284, 0.3536, 0.8284, 0.1768, 1.0, 0.1768, 0.2426, 0.875, 0.1213, 0.75, 0.2426, 0.625, 0.364, 0.75, 0.8284, 0.1768, 0.6569, 0.1768, 0.6569, 0.0, 0.8284, 0.0, 0.2426, 0.125, 0.364, 0.25, 0.2426, 0.375, 0.1213, 0.25, 0.2426, 0.875, 0.364, 0.75, 0.4853, 0.875, 0.364, 1.0, 0.2426, 0.125, 0.1213, 0.25, 4.091e-08, 0.125, 0.1213, 0.0, 0.6569, 0.7071, 0.6569, 0.8839, 0.4853, 0.8839, 0.4853, 0.7071, 0.6569, 0.3536, 0.4853, 0.3536, 0.4853, 0.1768, 0.6569, 0.1768, 0.364, 0.75, 0.2426, 0.625, 0.364, 0.5, 0.4853, 0.625, 0.1213, 0.25, 0.2426, 0.375, 0.1213, 0.5, 0.0, 0.375, 0.6569, 0.5303, 0.4853, 0.5303, 0.4853, 0.3536, 0.6569, 0.3536, 0.6569, 0.5303, 0.6569, 0.3536, 0.8284, 0.3536, 0.8284, 0.5303, 0.8284, 0.5303, 0.8284, 0.7071, 0.6569, 0.7071, 0.6569, 0.5303, 0.2426, 0.625, 0.1213, 0.75, 0.0, 0.625, 0.1213, 0.5, 0.6569, 0.7071, 0.4853, 0.7071, 0.4853, 0.5303, 0.6569, 0.5303, 0.8284, 0.7071, 0.8284, 0.8839, 0.6569, 0.8839, 0.6569, 0.7071, 0.8284, 0.1768, 0.8284, 3.161e-08, 1.0, 0.0, 1.0, 0.1768, 0.2426, 0.375, 0.364, 0.25, 0.4853, 0.375, 0.364, 0.5])
me_cube_044.materials.append(mat_building_001)
me_cube_044.use_remesh_fix_poles = True
me_cube_044.use_remesh_preserve_attributes = False
me_cube_044.use_mirror_vertex_groups = False
me_cube_044.update()
me_cube_043 = bpy.data.meshes.new('Cube.043')
me_cube_043.from_pydata([(-1.0, -1.0, 1.0), (-1.0, -1.0, 3.0), (-1.0, 1.0, 1.0), (-1.0, 1.0, 3.0), (1.0, -1.0, 1.0), (1.0, -1.0, 3.0), (1.0, 1.0, 1.0), (1.0, 1.0, 3.0), (-1.0, -1.0, 5.0), (-1.0, 1.0, 5.0), (1.0, 1.0, 5.0), (1.0, -1.0, 5.0), (-1.0, -1.0, 7.0), (-1.0, 1.0, 7.0), (1.0, 1.0, 7.0), (1.0, -1.0, 7.0), (-1.0, 3.0, 3.0), (1.0, 3.0, 3.0), (-1.0, 3.0, 5.0), (1.0, 3.0, 5.0), (1.0, -3.0, 3.0), (-1.0, -3.0, 3.0), (1.0, -3.0, 5.0), (-1.0, -3.0, 5.0), (-1.0, 1.0, -1.0), (-1.0, -1.0, -1.0), (1.0, 1.0, -1.0), (1.0, -1.0, -1.0)], [], [(0, 1, 3, 2), (2, 3, 7, 6), (6, 7, 5, 4), (4, 5, 1, 0), (4, 0, 25, 27), (5, 7, 10, 11), (8, 11, 15, 12), (3, 1, 8, 9), (5, 11, 22, 20), (3, 9, 18, 16), (14, 13, 12, 15), (10, 9, 13, 14), (11, 10, 14, 15), (9, 8, 12, 13), (17, 16, 18, 19), (9, 10, 19, 18), (7, 3, 16, 17), (10, 7, 17, 19), (21, 20, 22, 23), (11, 8, 23, 22), (1, 5, 20, 21), (8, 1, 21, 23), (24, 26, 27, 25), (2, 6, 26, 24), (0, 2, 24, 25), (6, 4, 27, 26)])
me_cube_043.polygons.foreach_set('use_smooth', [True] * 26)
_uv = me_cube_043.uv_layers.new(name='UVMap')
_uv.uv.foreach_set('vector', [0.7143, 0.1429, 0.7143, 0.2857, 0.5714, 0.2857, 0.5714, 0.1429, 0.0, 0.7143, 8.515e-09, 0.5714, 0.1429, 0.5714, 0.1429, 0.7143, 0.2857, 0.1429, 0.2857, 0.2857, 0.1429, 0.2857, 0.1429, 0.1429, 0.1429, 0.7143, 0.1429, 0.5714, 0.2857, 0.5714, 0.2857, 0.7143, 0.1429, 0.7143, 0.2857, 0.7143, 0.2857, 0.8571, 0.1429, 0.8571, 0.1429, 0.2857, 0.2857, 0.2857, 0.2857, 0.4286, 0.1429, 0.4286, 0.4286, 0.8571, 0.2857, 0.8571, 0.2857, 0.7143, 0.4286, 0.7143, 0.5714, 0.2857, 0.7143, 0.2857, 0.7143, 0.4286, 0.5714, 0.4286, 0.1429, 0.2857, 0.1429, 0.4286, 0.0, 0.4286, 1.703e-08, 0.2857, 0.5714, 0.2857, 0.5714, 0.4286, 0.4286, 0.4286, 0.4286, 0.2857, 0.5714, 0.7143, 0.5714, 0.8571, 0.4286, 0.8571, 0.4286, 0.7143, 0.4286, 0.7143, 0.2857, 0.7143, 0.2857, 0.5714, 0.4286, 0.5714, 0.1429, 0.4286, 0.2857, 0.4286, 0.2857, 0.5714, 0.1429, 0.5714, 0.5714, 0.4286, 0.7143, 0.4286, 0.7143, 0.5714, 0.5714, 0.5714, 0.5714, 0.7143, 0.4286, 0.7143, 0.4286, 0.5714, 0.5714, 0.5714, 0.7143, 0.7143, 0.7143, 0.5714, 0.8571, 0.5714, 0.8571, 0.7143, 1.0, 0.0, 1.0, 0.1429, 0.8571, 0.1429, 0.8571, 2.129e-08, 0.2857, 0.4286, 0.2857, 0.2857, 0.4286, 0.2857, 0.4286, 0.4286, 0.8571, 0.8571, 0.7143, 0.8571, 0.7143, 0.7143, 0.8571, 0.7143, 0.7143, 0.7143, 0.7143, 0.8571, 0.5714, 0.8571, 0.5714, 0.7143, 0.5714, 0.7143, 0.5714, 0.5714, 0.7143, 0.5714, 0.7143, 0.7143, 0.7143, 0.4286, 0.7143, 0.2857, 0.8571, 0.2857, 0.8571, 0.4286, 0.1429, 1.0, 8.515e-09, 1.0, 0.0, 0.8571, 0.1429, 0.8571, 0.0, 0.7143, 0.1429, 0.7143, 0.1429, 0.8571, 0.0, 0.8571, 0.7143, 0.1429, 0.5714, 0.1429, 0.5714, 1.703e-08, 0.7143, 0.0, 0.2857, 0.1429, 0.1429, 0.1429, 0.1429, 0.0, 0.2857, 0.0])
me_cube_043.materials.append(mat_building_001)
me_cube_043.use_remesh_fix_poles = True
me_cube_043.use_remesh_preserve_attributes = False
me_cube_043.use_mirror_vertex_groups = False
me_cube_043.update()
me_cube_042 = bpy.data.meshes.new('Cube.042')
me_cube_042.from_pydata([(-1.0, -1.0, -1.0), (-1.0, -1.0, 1.0), (-1.0, 1.0, -1.0), (-1.0, 1.0, 1.0), (1.0, -1.0, -1.0), (1.0, -1.0, 1.0), (1.0, 1.0, -1.0), (1.0, 1.0, 1.0), (-1.0, -1.0, 3.0), (-1.0, 1.0, 3.0), (1.0, 1.0, 3.0), (1.0, -1.0, 3.0), (-1.0, -1.0, 5.0), (-1.0, 1.0, 5.0), (1.0, 1.0, 5.0), (1.0, -1.0, 5.0), (-1.0, 3.0, 3.0), (1.0, 3.0, 3.0), (-1.0, 3.0, 5.0), (1.0, 3.0, 5.0)], [], [(0, 1, 3, 2), (2, 3, 7, 6), (6, 7, 5, 4), (4, 5, 1, 0), (2, 6, 4, 0), (5, 7, 10, 11), (8, 11, 15, 12), (3, 1, 8, 9), (1, 5, 11, 8), (7, 3, 9, 10), (14, 13, 12, 15), (13, 14, 19, 18), (11, 10, 14, 15), (9, 8, 12, 13), (17, 16, 18, 19), (9, 13, 18, 16), (10, 9, 16, 17), (14, 10, 17, 19)])
me_cube_042.polygons.foreach_set('use_smooth', [True] * 18)
_uv = me_cube_042.uv_layers.new(name='UVMap')
_uv.uv.foreach_set('vector', [1.013e-07, 0.6, 5.96e-08, 0.4, 0.2, 0.4, 0.2, 0.6, 0.0, 1.0, 0.0, 0.8, 0.2, 0.8, 0.2, 1.0, 0.6, 0.0, 0.6, 0.2, 0.4, 0.2, 0.4, 0.0, 0.8, 0.6, 0.8, 0.4, 1.0, 0.4, 1.0, 0.6, 0.6, 1.0, 0.4, 1.0, 0.4, 0.8, 0.6, 0.8, 0.4, 0.2, 0.6, 0.2, 0.6, 0.4, 0.4, 0.4, 1.0, 0.2, 0.8, 0.2, 0.8, 0.0, 1.0, 0.0, 0.2, 0.4, 5.96e-08, 0.4, 3.576e-08, 0.2, 0.2, 0.2, 1.0, 0.4, 0.8, 0.4, 0.8, 0.2, 1.0, 0.2, 0.2, 0.8, 0.0, 0.8, 1.192e-08, 0.6, 0.2, 0.6, 0.4, 0.8, 0.2, 0.8, 0.2, 0.6, 0.4, 0.6, 0.2, 0.8, 0.4, 0.8, 0.4, 1.0, 0.2, 1.0, 0.4, 0.4, 0.6, 0.4, 0.6, 0.6, 0.4, 0.6, 0.2, 0.2, 3.576e-08, 0.2, 0.0, 4.768e-08, 0.2, 4.768e-08, 0.6, 0.8, 0.4, 0.8, 0.4, 0.6, 0.6, 0.6, 0.2, 0.2, 0.2, 4.768e-08, 0.4, 0.0, 0.4, 0.2, 0.8, 0.6, 0.8, 0.8, 0.6, 0.8, 0.6, 0.6, 0.6, 0.6, 0.6, 0.4, 0.8, 0.4, 0.8, 0.6])
me_cube_042.materials.append(mat_building_001)
me_cube_042.use_remesh_fix_poles = True
me_cube_042.use_remesh_preserve_attributes = False
me_cube_042.use_mirror_vertex_groups = False
me_cube_042.update()
me_cube_041 = bpy.data.meshes.new('Cube.041')
me_cube_041.from_pydata([(-1.0, -1.0, -1.0), (-1.0, -1.0, 1.0), (-1.0, 1.0, -1.0), (-1.0, 1.0, 3.0), (1.0, -1.0, -1.0), (1.0, -1.0, 1.0), (1.0, 1.0, -1.0), (1.0, 1.0, 3.0), (-1.0, 3.0, 1.0), (-1.0, 3.0, -1.0), (1.0, 3.0, -1.0), (1.0, 3.0, 1.0)], [], [(0, 1, 3, 2), (7, 6, 10, 11), (6, 7, 5, 4), (4, 5, 1, 0), (2, 6, 4, 0), (7, 3, 1, 5), (9, 8, 11, 10), (6, 2, 9, 10), (3, 7, 11, 8), (2, 3, 8, 9)])
me_cube_041.polygons.foreach_set('use_smooth', [True] * 10)
_uv = me_cube_041.uv_layers.new(name='UVMap')
_uv.uv.foreach_set('vector', [0.5, 1.0, 0.25, 1.0, 0.0, 0.75, 0.5, 0.75, 0.0, 0.25, 0.5, 0.25, 0.5, 0.5, 0.25, 0.5, 0.5, 0.25, 0.0, 0.25, 0.25, 6.706e-08, 0.5, 0.0, 0.5, 1.0, 0.5, 0.75, 0.75, 0.75, 0.75, 1.0, 0.5, 0.25, 0.75, 0.25, 0.75, 0.5, 0.5, 0.5, 0.5, 0.5, 0.75, 0.5, 0.75, 0.75, 0.5, 0.75, 0.75, 0.5, 0.75, 0.25, 1.0, 0.25, 1.0, 0.5, 0.75, 0.25, 0.5, 0.25, 0.5, 0.0, 0.75, 0.0, 0.75, 0.0, 1.0, 5.96e-08, 1.0, 0.25, 0.75, 0.25, 0.5, 0.75, 0.0, 0.75, 0.25, 0.5, 0.5, 0.5])
me_cube_041.materials.append(mat_building_001)
me_cube_041.use_remesh_fix_poles = True
me_cube_041.use_remesh_preserve_attributes = False
me_cube_041.use_mirror_vertex_groups = False
me_cube_041.update()
me_cube_040 = bpy.data.meshes.new('Cube.040')
me_cube_040.from_pydata([(-1.0, -1.0, -1.0), (-1.0, -1.0, 1.0), (-1.0, 1.0, -1.0), (-1.0, 1.0, 3.0), (1.0, -1.0, -1.0), (1.0, -1.0, 1.0), (1.0, 1.0, -1.0), (1.0, 1.0, 3.0), (-1.0, 3.0, 1.0), (-1.0, 3.0, -1.0), (1.0, 3.0, -1.0), (1.0, 3.0, 1.0), (3.0, 1.0, 3.0), (3.0, 1.0, -1.0), (3.0, -1.0, -1.0), (3.0, -1.0, 1.0), (3.0, 3.0, 1.0), (3.0, 3.0, -1.0)], [], [(0, 1, 3, 2), (11, 7, 12, 16), (7, 5, 15, 12), (4, 5, 1, 0), (2, 6, 4, 0), (7, 3, 1, 5), (9, 8, 11, 10), (6, 2, 9, 10), (3, 7, 11, 8), (2, 3, 8, 9), (12, 13, 17, 16), (13, 12, 15, 14), (10, 11, 16, 17), (5, 4, 14, 15), (4, 6, 13, 14), (6, 10, 17, 13)])
me_cube_040.polygons.foreach_set('use_smooth', [True] * 16)
_uv = me_cube_040.uv_layers.new(name='UVMap')
_uv.uv.foreach_set('vector', [0.5, 0.6667, 0.25, 0.6667, 0.0, 0.5, 0.5, 0.5, 0.75, 0.5, 0.5, 0.5, 0.5, 0.3333, 0.75, 0.3333, 0.75, 0.0, 0.75, 0.1667, 0.5, 0.1667, 0.5, 1.987e-08, 0.75, 0.3333, 0.75, 0.1667, 1.0, 0.1667, 1.0, 0.3333, 0.25, 1.0, 0.25, 0.8333, 0.5, 0.8333, 0.5, 1.0, 0.75, 0.0, 1.0, 0.0, 1.0, 0.1667, 0.75, 0.1667, 1.0, 0.6667, 0.75, 0.6667, 0.75, 0.5, 1.0, 0.5, 0.25, 0.8333, 0.25, 1.0, 8.941e-08, 1.0, 8.941e-08, 0.8333, 0.5, 0.6667, 0.5, 0.5, 0.75, 0.5, 0.75, 0.6667, 0.5, 0.5, 0.0, 0.5, 0.25, 0.3333, 0.5, 0.3333, 0.0, 0.1667, 0.5, 0.1667, 0.5, 0.3333, 0.25, 0.3333, 0.5, 0.1667, 0.0, 0.1667, 0.25, 4.47e-08, 0.5, 0.0, 1.0, 0.5, 0.75, 0.5, 0.75, 0.3333, 1.0, 0.3333, 0.75, 0.1667, 0.75, 0.3333, 0.5, 0.3333, 0.5, 0.1667, 0.5, 0.8333, 0.25, 0.8333, 0.25, 0.6667, 0.5, 0.6667, 0.25, 0.8333, 8.941e-08, 0.8333, 0.0, 0.6667, 0.25, 0.6667])
me_cube_040.materials.append(mat_building_001)
me_cube_040.use_remesh_fix_poles = True
me_cube_040.use_remesh_preserve_attributes = False
me_cube_040.use_mirror_vertex_groups = False
me_cube_040.update()
me_cube_039 = bpy.data.meshes.new('Cube.039')
me_cube_039.from_pydata([(-1.0, -1.0, -1.0), (-1.0, -1.0, 1.0), (-1.0, 1.0, -1.0), (-1.0, 1.0, 1.0), (1.0, -1.0, -1.0), (1.0, -1.0, 1.0), (1.0, 1.0, -1.0), (1.0, 1.0, 1.0), (-1.0, -1.0, 3.0), (-1.0, 1.0, 3.0), (1.0, 1.0, 3.0), (1.0, -1.0, 3.0), (-1.0, -1.0, 5.0), (-1.0, 1.0, 5.0), (1.0, 1.0, 5.0), (1.0, -1.0, 5.0), (-1.0, 3.0, 1.0), (1.0, 3.0, 1.0), (-1.0, 3.0, 3.0), (1.0, 3.0, 3.0)], [], [(0, 1, 3, 2), (2, 3, 7, 6), (6, 7, 5, 4), (4, 5, 1, 0), (2, 6, 4, 0), (5, 7, 10, 11), (8, 11, 15, 12), (3, 1, 8, 9), (1, 5, 11, 8), (3, 9, 18, 16), (14, 13, 12, 15), (10, 9, 13, 14), (11, 10, 14, 15), (9, 8, 12, 13), (17, 16, 18, 19), (9, 10, 19, 18), (7, 3, 16, 17), (10, 7, 17, 19), (14, 19, 18, 13), (19, 14, 10), (9, 13, 18)])
me_cube_039.polygons.foreach_set('use_smooth', [True] * 21)
_uv = me_cube_039.uv_layers.new(name='UVMap')
_uv.uv.foreach_set('vector', [1.013e-07, 0.5147, 5.96e-08, 0.3431, 0.2, 0.3431, 0.2, 0.5147, 0.6, 0.5147, 0.7414, 0.5147, 0.7414, 0.6863, 0.6, 0.6863, 0.6, 0.0, 0.6, 0.1716, 0.4, 0.1716, 0.4, 0.0, 0.8, 0.5147, 0.8, 0.3431, 1.0, 0.3431, 1.0, 0.5147, 0.6, 0.6863, 0.4, 0.6863, 0.4, 0.5147, 0.6, 0.5147, 0.4, 0.1716, 0.6, 0.1716, 0.6, 0.3431, 0.4, 0.3431, 1.0, 0.1716, 0.8, 0.1716, 0.8, 0.0, 1.0, 0.0, 0.2, 0.3431, 5.96e-08, 0.3431, 3.576e-08, 0.1716, 0.2, 0.1716, 1.0, 0.3431, 0.8, 0.3431, 0.8, 0.1716, 1.0, 0.1716, 0.2, 0.3431, 0.2, 0.1716, 0.4, 0.1716, 0.4, 0.3431, 3.576e-08, 0.8787, 0.2, 0.8787, 0.2, 1.0, 4.768e-08, 1.0, 2.384e-08, 0.7574, 0.2, 0.7574, 0.2, 0.8787, 3.576e-08, 0.8787, 0.4, 0.3431, 0.6, 0.3431, 0.6, 0.5147, 0.4, 0.5147, 0.2, 0.1716, 3.576e-08, 0.1716, 0.0, 0.0, 0.2, 0.0, 0.0, 0.5147, 0.2, 0.5147, 0.2, 0.636, 1.192e-08, 0.636, 0.2, 0.7574, 2.384e-08, 0.7574, 1.192e-08, 0.636, 0.2, 0.636, 0.4, 0.5147, 0.4, 0.6863, 0.2, 0.6863, 0.2, 0.5147, 0.6, 0.3431, 0.6, 0.1716, 0.8, 0.1716, 0.8, 0.3431, 3.576e-08, 0.8787, 1.192e-08, 0.636, 0.2, 0.636, 0.2, 0.8787, 0.8, 0.3431, 0.6, 0.5147, 0.6, 0.3431, 0.2, 0.1716, 0.2, 0.0, 0.4, 0.1716])
me_cube_039.materials.append(mat_building_001)
me_cube_039.use_remesh_fix_poles = True
me_cube_039.use_remesh_preserve_attributes = False
me_cube_039.use_mirror_vertex_groups = False
me_cube_039.update()
me_cube_038 = bpy.data.meshes.new('Cube.038')
me_cube_038.from_pydata([(-1.0, -1.0, -1.0), (-1.0, -1.0, 1.0), (-1.0, 1.0, -1.0), (-1.0, 1.0, 1.0), (1.0, -1.0, -1.0), (1.0, -1.0, 1.0), (1.0, 1.0, -1.0), (1.0, 1.0, 1.0), (-1.0, 3.0, 1.0), (-1.0, 3.0, -1.0), (1.0, 3.0, -1.0), (1.0, 3.0, 1.0), (3.0, 1.0, 1.0), (3.0, 1.0, -1.0), (3.0, -1.0, -1.0), (3.0, -1.0, 1.0), (3.0, 3.0, 1.0), (3.0, 3.0, -1.0)], [], [(0, 1, 3, 2), (11, 7, 12, 16), (7, 5, 15, 12), (4, 5, 1, 0), (2, 6, 4, 0), (7, 3, 1, 5), (9, 8, 11, 10), (6, 2, 9, 10), (3, 7, 11, 8), (2, 3, 8, 9), (12, 13, 17, 16), (13, 12, 15, 14), (10, 11, 16, 17), (5, 4, 14, 15), (4, 6, 13, 14), (6, 10, 17, 13)])
me_cube_038.polygons.foreach_set('use_smooth', [True] * 16)
_uv = me_cube_038.uv_layers.new(name='UVMap')
_uv.uv.foreach_set('vector', [0.75, 1.0, 0.5, 1.0, 0.5, 0.75, 0.75, 0.75, 0.25, 0.5, 0.25, 0.75, 5.96e-08, 0.75, 0.0, 0.5, 0.25, 0.75, 0.25, 1.0, 5.96e-08, 1.0, 5.96e-08, 0.75, 0.75, 0.25, 1.0, 0.25, 1.0, 0.5, 0.75, 0.5, 0.25, 0.5, 0.25, 0.25, 0.5, 0.25, 0.5, 0.5, 0.25, 0.75, 0.5, 0.75, 0.5, 1.0, 0.25, 1.0, 1.0, 1.0, 0.75, 1.0, 0.75, 0.75, 1.0, 0.75, 0.25, 0.25, 0.25, 0.5, 8.941e-08, 0.5, 8.941e-08, 0.25, 0.5, 0.75, 0.25, 0.75, 0.25, 0.5, 0.5, 0.5, 0.75, 0.75, 0.5, 0.75, 0.5, 0.5, 0.75, 0.5, 0.5, 0.25, 0.75, 0.25, 0.75, 0.5, 0.5, 0.5, 0.75, 0.25, 0.5, 0.25, 0.5, 6.706e-08, 0.75, 0.0, 1.0, 0.75, 0.75, 0.75, 0.75, 0.5, 1.0, 0.5, 1.0, 0.25, 0.75, 0.25, 0.75, 0.0, 1.0, 0.0, 0.5, 0.25, 0.25, 0.25, 0.25, 0.0, 0.5, 0.0, 0.25, 0.25, 8.941e-08, 0.25, 0.0, 8.941e-08, 0.25, 0.0])
me_cube_038.materials.append(mat_building_001)
me_cube_038.use_remesh_fix_poles = True
me_cube_038.use_remesh_preserve_attributes = False
me_cube_038.use_mirror_vertex_groups = False
me_cube_038.update()
me_cube_037 = bpy.data.meshes.new('Cube.037')
me_cube_037.from_pydata([(-1.0, -1.0, -1.0), (-1.0, -1.0, 1.0), (-1.0, 1.0, -1.0), (-1.0, 1.0, 1.0), (1.0, -1.0, -1.0), (1.0, -1.0, 1.0), (1.0, 1.0, -1.0), (1.0, 1.0, 1.0), (-1.0, 3.0, 1.0), (-1.0, 3.0, -1.0), (1.0, 3.0, -1.0), (1.0, 3.0, 1.0), (3.0, 1.0, 1.0), (3.0, 1.0, -1.0), (3.0, -1.0, -1.0), (3.0, -1.0, 1.0), (3.0, 3.0, 1.0), (3.0, 3.0, -1.0), (1.0, -1.0, 3.0), (3.0, -1.0, 3.0), (1.0, 1.0, 3.0), (3.0, 1.0, 3.0), (-1.0, 1.0, 3.0), (1.0, 1.0, 3.0), (-1.0, 3.0, 3.0), (1.0, 3.0, 3.0)], [], [(0, 1, 3, 2), (11, 7, 12, 16), (7, 5, 18, 20), (4, 5, 1, 0), (2, 6, 4, 0), (7, 3, 1, 5), (9, 8, 11, 10), (6, 2, 9, 10), (8, 3, 22, 24), (2, 3, 8, 9), (12, 13, 17, 16), (13, 12, 15, 14), (10, 11, 16, 17), (5, 4, 14, 15), (4, 6, 13, 14), (6, 10, 17, 13), (20, 18, 19, 21), (5, 15, 19, 18), (15, 12, 21, 19), (12, 7, 20, 21), (22, 23, 25, 24), (7, 11, 25, 23), (3, 7, 23, 22), (11, 8, 24, 25)])
me_cube_037.polygons.foreach_set('use_smooth', [True] * 24)
_uv = me_cube_037.uv_layers.new(name='UVMap')
_uv.uv.foreach_set('vector', [0.3333, 0.3333, 0.1667, 0.3333, 0.1667, 0.1667, 0.3333, 0.1667, 0.5, 0.8333, 0.3333, 0.8333, 0.3333, 0.6667, 0.5, 0.6667, 0.8333, 0.3333, 0.8333, 0.5, 0.6667, 0.5, 0.6667, 0.3333, 0.5, 0.6667, 0.5, 0.5, 0.6667, 0.5, 0.6667, 0.6667, 0.1667, 1.0, 0.1667, 0.8333, 0.3333, 0.8333, 0.3333, 1.0, 1.0, 0.0, 1.0, 0.1667, 0.8333, 0.1667, 0.8333, 2.484e-08, 0.6667, 0.3333, 0.5, 0.3333, 0.5, 0.1667, 0.6667, 0.1667, 0.1667, 0.8333, 0.1667, 1.0, 5.96e-08, 1.0, 5.96e-08, 0.8333, 0.1667, 0.0, 0.1667, 0.1667, 1.987e-08, 0.1667, 0.0, 1.987e-08, 0.3333, 0.1667, 0.1667, 0.1667, 0.1667, 0.0, 0.3333, 0.0, 0.1667, 0.5, 0.1667, 0.3333, 0.3333, 0.3333, 0.3333, 0.5, 0.1667, 0.3333, 0.1667, 0.5, 9.934e-09, 0.5, 9.934e-09, 0.3333, 0.6667, 0.1667, 0.5, 0.1667, 0.5, 1.987e-08, 0.6667, 0.0, 0.5, 0.5, 0.5, 0.6667, 0.3333, 0.6667, 0.3333, 0.5, 0.3333, 0.8333, 0.1667, 0.8333, 0.1667, 0.6667, 0.3333, 0.6667, 0.1667, 0.8333, 5.96e-08, 0.8333, 0.0, 0.6667, 0.1667, 0.6667, 0.8333, 0.8333, 0.6667, 0.8333, 0.6667, 0.6667, 0.8333, 0.6667, 0.5, 0.5, 0.3333, 0.5, 0.3333, 0.3333, 0.5, 0.3333, 9.934e-09, 0.5, 0.1667, 0.5, 0.1667, 0.6667, 0.0, 0.6667, 0.8333, 1.987e-08, 0.8333, 0.1667, 0.6667, 0.1667, 0.6667, 0.0, 0.6667, 0.6667, 0.6667, 0.5, 0.8333, 0.5, 0.8333, 0.6667, 0.8333, 0.3333, 0.6667, 0.3333, 0.6667, 0.1667, 0.8333, 0.1667, 0.6667, 0.8333, 0.5, 0.8333, 0.5, 0.6667, 0.6667, 0.6667, 0.5, 0.1667, 0.5, 0.3333, 0.3333, 0.3333, 0.3333, 0.1667])
me_cube_037.materials.append(mat_building_001)
me_cube_037.use_remesh_fix_poles = True
me_cube_037.use_remesh_preserve_attributes = False
me_cube_037.use_mirror_vertex_groups = False
me_cube_037.update()
me_cube_036 = bpy.data.meshes.new('Cube.036')
me_cube_036.from_pydata([(-1.0, -1.0, -1.0), (-1.0, -1.0, 1.0), (-1.0, 1.0, -1.0), (-1.0, 1.0, 1.0), (1.0, -1.0, -1.0), (1.0, -1.0, 1.0), (1.0, 1.0, -1.0), (1.0, 1.0, 1.0), (-1.0, 3.0, 1.0), (-1.0, 3.0, -1.0), (1.0, 3.0, -1.0), (1.0, 3.0, 1.0), (3.0, 1.0, 1.0), (3.0, 1.0, -1.0), (3.0, -1.0, -1.0), (3.0, -1.0, 1.0), (3.0, 3.0, 1.0), (3.0, 3.0, -1.0), (-1.0, -1.0, 3.0), (-1.0, 1.0, 3.0), (1.0, 1.0, 3.0), (1.0, -1.0, 3.0), (-1.0, -1.0, 5.0), (-1.0, 1.0, 5.0), (1.0, 1.0, 5.0), (1.0, -1.0, 5.0), (1.0, 3.0, 3.0), (1.0, 1.0, 3.0), (3.0, 3.0, 3.0), (3.0, 1.0, 3.0)], [], [(0, 1, 3, 2), (11, 7, 27, 26), (7, 5, 15, 12), (4, 5, 1, 0), (2, 6, 4, 0), (5, 7, 20, 21), (9, 8, 11, 10), (6, 2, 9, 10), (3, 7, 11, 8), (2, 3, 8, 9), (12, 13, 17, 16), (13, 12, 15, 14), (10, 11, 16, 17), (5, 4, 14, 15), (4, 6, 13, 14), (6, 10, 17, 13), (21, 20, 24, 25), (3, 1, 18, 19), (1, 5, 21, 18), (7, 3, 19, 20), (24, 23, 22, 25), (19, 18, 22, 23), (18, 21, 25, 22), (20, 19, 23, 24), (26, 27, 29, 28), (16, 11, 26, 28), (12, 16, 28, 29), (7, 12, 29, 27)])
_uv = me_cube_036.uv_layers.new(name='UVMap')
_uv.uv.foreach_set('vector', [8.444e-08, 0.5, 4.967e-08, 0.3333, 0.1667, 0.3333, 0.1667, 0.5, 0.8333, 0.6667, 0.8333, 0.8333, 0.6667, 0.8333, 0.6667, 0.6667, 0.8333, 1.0, 0.6667, 1.0, 0.6667, 0.8333, 0.8333, 0.8333, 0.5, 0.5, 0.5, 0.3333, 0.6667, 0.3333, 0.6667, 0.5, 0.8333, 0.3333, 0.8333, 0.1667, 1.0, 0.1667, 1.0, 0.3333, 0.6667, 0.3333, 0.8333, 0.3333, 0.8333, 0.5, 0.6667, 0.5, 0.6667, 0.8333, 0.5, 0.8333, 0.5, 0.6667, 0.6667, 0.6667, 0.8333, 0.1667, 0.8333, 0.3333, 0.6667, 0.3333, 0.6667, 0.1667, 0.5, 1.0, 0.5, 0.8333, 0.6667, 0.8333, 0.6667, 1.0, 0.1667, 0.5, 0.1667, 0.3333, 0.3333, 0.3333, 0.3333, 0.5, 0.1667, 0.6667, 0.1667, 0.5, 0.3333, 0.5, 0.3333, 0.6667, 0.1667, 0.5, 0.1667, 0.6667, 0.0, 0.6667, 0.0, 0.5, 0.6667, 0.6667, 0.5, 0.6667, 0.5, 0.5, 0.6667, 0.5, 0.5, 0.3333, 0.5, 0.5, 0.3333, 0.5, 0.3333, 0.3333, 1.0, 0.1667, 0.8333, 0.1667, 0.8333, 0.0, 1.0, 0.0, 0.8333, 0.1667, 0.6667, 0.1667, 0.6667, 5.96e-08, 0.8333, 0.0, 0.6667, 0.5, 0.8333, 0.5, 0.8333, 0.6667, 0.6667, 0.6667, 0.1667, 0.3333, 4.967e-08, 0.3333, 2.98e-08, 0.1667, 0.1667, 0.1667, 0.6667, 0.3333, 0.5, 0.3333, 0.5, 0.1667, 0.6667, 0.1667, 1.0, 0.6667, 0.8333, 0.6667, 0.8333, 0.5, 1.0, 0.5, 0.5, 0.8333, 0.5, 1.0, 0.3333, 1.0, 0.3333, 0.8333, 0.1667, 0.1667, 2.98e-08, 0.1667, 0.0, 0.0, 0.1667, 0.0, 0.6667, 0.1667, 0.5, 0.1667, 0.5, 0.0, 0.6667, 0.0, 1.0, 0.5, 0.8333, 0.5, 0.8333, 0.3333, 1.0, 0.3333, 0.1667, 1.0, 0.0, 1.0, 5.96e-08, 0.8333, 0.1667, 0.8333, 0.5, 0.5, 0.5, 0.6667, 0.3333, 0.6667, 0.3333, 0.5, 0.1667, 0.6667, 0.3333, 0.6667, 0.3333, 0.8333, 0.1667, 0.8333, 0.3333, 1.0, 0.1667, 1.0, 0.1667, 0.8333, 0.3333, 0.8333])
me_cube_036.materials.append(mat_building_001)
me_cube_036.use_remesh_fix_poles = True
me_cube_036.use_remesh_preserve_attributes = False
me_cube_036.use_mirror_vertex_groups = False
me_cube_036.update()
me_cube_008 = bpy.data.meshes.new('Cube.008')
me_cube_008.from_pydata([(-13.08, -13.08, -0.1913), (-13.08, -13.08, 0.1913), (-13.08, 13.08, -0.1913), (-13.08, 13.08, 0.1913), (13.08, -13.08, -0.1913), (13.08, -13.08, 0.1913), (13.08, 13.08, -0.1913), (13.08, 13.08, 0.1913)], [], [(0, 1, 3, 2), (2, 3, 7, 6), (6, 7, 5, 4), (4, 5, 1, 0), (2, 6, 4, 0), (7, 3, 1, 5)])
_uv = me_cube_008.uv_layers.new(name='UVMap')
_uv.uv.foreach_set('vector', [1.0, 0.5, 0.9529, 0.5, 0.9529, 0.0, 1.0, 0.0, 0.9529, 0.5, 0.9058, 0.5, 0.9058, 0.0, 0.9529, 0.0, 0.8587, 0.5, 0.8116, 0.5, 0.8116, 0.0, 0.8587, 0.0, 0.8587, 0.0, 0.9058, 0.0, 0.9058, 0.5, 0.8587, 0.5, 1.761e-07, 1.0, 0.0, 0.5, 0.8116, 0.5, 0.8116, 1.0, 0.8116, 0.0, 0.8116, 0.5, 1.761e-07, 0.5, 0.0, 1.085e-07])
me_cube_008.materials.append(mat_concrete)
me_cube_008.use_remesh_fix_poles = True
me_cube_008.use_remesh_preserve_attributes = False
me_cube_008.use_mirror_vertex_groups = False
me_cube_008.update()
me_cube_005 = bpy.data.meshes.new('Cube.005')
me_cube_005.from_pydata([(-1.393, -4.228, -2.05), (-1.393, -4.228, 2.13), (-1.393, -3.001, -2.05), (-1.393, -3.001, 2.13), (2.531, -4.228, -2.05), (2.531, -4.228, 2.13), (2.531, -3.001, -2.05), (2.531, -3.001, 2.13), (-1.393, -4.228, 0.04029), (-1.393, -3.001, 0.04029), (2.531, -3.001, 0.04029), (2.531, -4.228, 0.04029), (-1.121, -4.228, 0.4261), (2.096, -4.228, 1.869), (-1.121, -4.228, 1.869), (-1.011, -4.228, 0.2174), (2.27, -4.228, 0.2174), (2.27, -4.228, 1.685), (2.096, -3.001, 1.869), (-1.121, -3.001, 1.869), (-1.121, -3.001, 0.4261), (2.27, -3.001, 1.685), (-1.011, -3.001, 0.2174), (2.27, -3.001, 0.2174)], [], [(8, 1, 3, 9), (9, 20, 22, 23, 21, 7, 10), (10, 7, 5, 11), (11, 16, 15, 12, 8), (2, 6, 4, 0), (7, 3, 1, 5), (4, 11, 8, 0), (6, 10, 11, 4), (2, 9, 10, 6), (0, 8, 9, 2), (8, 12, 14, 13, 5, 1), (7, 18, 19, 20, 9, 3), (12, 15, 17, 16, 11, 5, 13), (7, 21, 22, 20, 18)])
_uv = me_cube_005.uv_layers.new(name='UVMap')
_uv.uv.foreach_set('vector', [0.1563, 0.75, 0.1563, 0.5, 0.3127, 0.5, 0.3127, 0.75, 0.5, 0.25, 0.5347, 0.2038, 0.5487, 0.2288, 0.9668, 0.2288, 0.9668, 0.05323, 1.0, 0.0, 1.0, 0.25, 6.076e-08, 0.75, 0.0, 0.5, 0.1563, 0.5, 0.1563, 0.75, 3.038e-08, 0.25, 0.03323, 0.2288, 0.4513, 0.2288, 0.4653, 0.2038, 0.5, 0.25, 0.469, 0.5, 0.469, 0.9694, 0.3127, 0.9694, 0.3127, 0.5, 0.469, 0.9694, 0.469, 0.5, 0.6254, 0.5, 0.6254, 0.9694, 6.076e-08, 0.5, 3.038e-08, 0.25, 0.5, 0.25, 0.5, 0.5, 9.114e-08, 1.0, 6.076e-08, 0.75, 0.1563, 0.75, 0.1563, 1.0, 0.5, 0.5, 0.5, 0.25, 1.0, 0.25, 1.0, 0.5, 0.1563, 1.0, 0.1563, 0.75, 0.3127, 0.75, 0.3127, 1.0, 0.5, 0.25, 0.4653, 0.2038, 0.4653, 0.0312, 0.05539, 0.0312, 0.0, 5.704e-08, 0.5, 0.0, 1.0, 0.0, 0.9446, 0.0312, 0.5347, 0.0312, 0.5347, 0.2038, 0.5, 0.25, 0.5, 8.556e-08, 0.4653, 0.2038, 0.4513, 0.2288, 0.03323, 0.05323, 0.03323, 0.2288, 3.038e-08, 0.25, 0.0, 5.704e-08, 0.05539, 0.0312, 1.0, 0.0, 0.9668, 0.05323, 0.5487, 0.2288, 0.5347, 0.2038, 0.9446, 0.0312])
me_cube_005.materials.append(mat_crane)
me_cube_005.use_remesh_fix_poles = True
me_cube_005.use_remesh_preserve_attributes = False
me_cube_005.use_mirror_vertex_groups = False
me_cube_005.update()
me_cube_007 = bpy.data.meshes.new('Cube.007')
me_cube_007.from_pydata([(-1.653, -1.442, 0.4738), (-1.653, -1.442, 1.0), (-1.653, 1.442, 0.4738), (-1.653, 1.442, 1.0), (1.653, -1.442, 0.4738), (1.653, -1.442, 1.0), (1.653, 1.442, 0.4738), (1.653, 1.442, 1.0), (1.308, 1.442, 0.4738), (-1.308, 1.442, 0.4738), (-1.308, 1.442, 1.0), (1.308, 1.442, 1.0), (-1.308, -1.442, 0.4738), (1.308, -1.442, 0.4738), (1.308, -1.442, 1.0), (-1.308, -1.442, 1.0), (-1.653, 1.442, -0.4273), (-1.653, -1.442, -0.4273), (-1.308, 1.442, -0.4273), (1.653, -1.442, -0.4273), (1.653, 1.442, -0.4273), (1.308, -1.442, -0.4273), (1.308, 1.442, -0.4273), (-1.308, -1.442, -0.4273), (0.4361, 1.442, 0.4738), (-0.4361, 1.442, 0.4738), (-0.4361, 1.442, 1.0), (0.4361, 1.442, 1.0), (-0.4361, -1.442, 0.4738), (0.4361, -1.442, 0.4738), (0.4361, -1.442, 1.0), (-0.4361, -1.442, 1.0), (-1.653, 0.4808, 0.4738), (-1.653, -0.4808, 0.4738), (-1.653, -0.4808, 1.0), (-1.653, 0.4808, 1.0), (1.653, -0.4808, 0.4738), (1.653, 0.4808, 0.4738), (1.653, 0.4808, 1.0), (1.653, -0.4808, 1.0), (1.308, 0.4808, 1.0), (1.308, -0.4808, 1.0), (-1.308, 0.4808, 1.0), (-1.308, -0.4808, 1.0), (-1.308, 0.4808, 0.4738), (-1.308, -0.4808, 0.4738), (1.308, 0.4808, 0.4738), (1.308, -0.4808, 0.4738), (-1.653, 0.4808, -0.4273), (-1.653, -0.4808, -0.4273), (1.653, -0.4808, -0.4273), (1.653, 0.4808, -0.4273), (-1.308, 0.4808, -0.4273), (-1.308, -0.4808, -0.4273), (1.308, 0.4808, -0.4273), (1.308, -0.4808, -0.4273), (-0.4361, 0.4808, 0.4738), (-0.4361, -0.4808, 0.4738), (0.4361, 0.4808, 0.4738), (0.4361, -0.4808, 0.4738), (0.4361, 0.4808, 1.0), (0.4361, -0.4808, 1.0), (-0.4361, 0.4808, 1.0), (-0.4361, -0.4808, 1.0), (-0.4361, 0.4808, -0.03689), (-0.4361, -0.4808, -0.03689), (0.4361, 0.4808, -0.03689), (0.4361, -0.4808, -0.03689), (-0.6515, 0.7182, -0.2844), (-0.6515, -0.7182, -0.2844), (0.6515, 0.7182, -0.2844), (0.6515, -0.7182, -0.2844), (-0.6515, 0.7182, -1.514), (-0.6515, -0.7182, -1.514), (0.6515, 0.7182, -1.514), (0.6515, -0.7182, -1.514), (-1.31, 1.444, -1.888), (-1.31, -1.444, -1.888), (1.31, 1.444, -1.888), (1.31, -1.444, -1.888), (-1.31, 1.444, -2.171), (-1.31, -1.444, -2.171), (1.31, 1.444, -2.171), (1.31, -1.444, -2.171)], [], [(32, 35, 3, 2), (8, 11, 7, 6), (36, 39, 5, 4), (12, 15, 1, 0), (12, 0, 17, 23), (43, 34, 1, 15), (39, 41, 14, 5), (63, 43, 15, 31), (36, 4, 19, 50), (59, 47, 13, 29), (4, 5, 14, 13), (28, 31, 15, 12), (2, 3, 10, 9), (24, 27, 11, 8), (55, 50, 19, 21), (49, 53, 23, 17), (46, 8, 22, 54), (8, 6, 20, 22), (4, 13, 21, 19), (2, 9, 18, 16), (45, 12, 23, 53), (32, 2, 16, 48), (9, 10, 26, 25), (25, 26, 27, 24), (13, 14, 30, 29), (29, 30, 31, 28), (45, 57, 28, 12), (57, 59, 29, 28), (41, 61, 30, 14), (61, 63, 31, 30), (27, 26, 62, 60), (60, 62, 63, 61), (11, 27, 60, 40), (40, 60, 61, 41), (25, 24, 58, 56), (57, 56, 64, 65), (9, 25, 56, 44), (44, 56, 57, 45), (0, 33, 49, 17), (33, 32, 48, 49), (9, 44, 52, 18), (44, 45, 53, 52), (13, 47, 55, 21), (47, 46, 54, 55), (16, 18, 52, 48), (48, 52, 53, 49), (22, 20, 51, 54), (54, 51, 50, 55), (24, 8, 46, 58), (58, 46, 47, 59), (6, 37, 51, 20), (37, 36, 50, 51), (26, 10, 42, 62), (62, 42, 43, 63), (7, 11, 40, 38), (38, 40, 41, 39), (10, 3, 35, 42), (42, 35, 34, 43), (6, 7, 38, 37), (37, 38, 39, 36), (0, 1, 34, 33), (33, 34, 35, 32), (67, 65, 69, 71), (56, 58, 66, 64), (59, 57, 65, 67), (58, 59, 67, 66), (68, 70, 74, 72), (66, 67, 71, 70), (64, 66, 70, 68), (65, 64, 68, 69), (73, 72, 76, 77), (69, 68, 72, 73), (71, 69, 73, 75), (70, 71, 75, 74), (79, 77, 81, 83), (75, 73, 77, 79), (74, 75, 79, 78), (72, 74, 78, 76), (80, 82, 83, 81), (78, 79, 83, 82), (76, 78, 82, 80), (77, 76, 80, 81)])
me_cube_007.polygons.foreach_set('use_smooth', [True] * 82)
_uv = me_cube_007.uv_layers.new(name='UVMap')
_uv.uv.foreach_set('vector', [0.8355, 0.4441, 0.7765, 0.4441, 0.7765, 0.3331, 0.8355, 0.3331, 0.6756, 0.4216, 0.6166, 0.4216, 0.6166, 0.3818, 0.6756, 0.3818, 0.8355, 0.111, 0.7765, 0.111, 0.7765, 5.506e-08, 0.8355, 4.129e-08, 0.7176, 0.3419, 0.7765, 0.3419, 0.7765, 0.3818, 0.7176, 0.3818, 0.7176, 0.3419, 0.7176, 0.3818, 0.6166, 0.3818, 0.6166, 0.3419, 0.2154, 0.03981, 0.2154, 2.753e-08, 0.3232, 0.0, 0.3232, 0.03981, 0.2154, 0.3818, 0.2154, 0.3419, 0.3232, 0.3419, 0.3232, 0.3818, 0.2154, 0.1405, 0.2154, 0.03981, 0.3232, 0.03981, 0.3232, 0.1405, 0.8355, 0.111, 0.8355, 4.129e-08, 0.9364, 0.0, 0.9364, 0.111, 0.1954, 0.6038, 0.2931, 0.6038, 0.2931, 0.7148, 0.1954, 0.7148, 0.7176, 2.753e-08, 0.7765, 0.0, 0.7765, 0.03981, 0.7176, 0.03981, 0.7176, 0.2412, 0.7765, 0.2412, 0.7765, 0.3419, 0.7176, 0.3419, 0.6756, 0.7635, 0.6166, 0.7635, 0.6166, 0.7237, 0.6756, 0.7237, 0.6756, 0.5223, 0.6166, 0.5223, 0.6166, 0.4216, 0.6756, 0.4216, 0.9161, 0.8882, 0.9547, 0.8882, 0.9547, 0.9992, 0.9161, 0.9992, 0.8775, 0.8882, 0.9161, 0.8882, 0.9161, 0.9992, 0.8775, 0.9992, 0.4841, 0.7779, 0.4841, 0.6669, 0.585, 0.6669, 0.585, 0.7779, 0.6756, 0.4216, 0.6756, 0.3818, 0.7765, 0.3818, 0.7765, 0.4216, 0.7176, 2.753e-08, 0.7176, 0.03981, 0.6166, 0.03981, 0.6166, 2.753e-08, 0.6756, 0.7635, 0.6756, 0.7237, 0.7765, 0.7237, 0.7765, 0.7635, 0.8775, 0.8882, 0.8775, 0.9992, 0.7765, 0.9992, 0.7765, 0.8882, 0.8355, 0.4441, 0.8355, 0.3331, 0.9364, 0.3331, 0.9364, 0.4441, 0.6756, 0.7237, 0.6166, 0.7237, 0.6166, 0.623, 0.6756, 0.623, 0.6756, 0.623, 0.6166, 0.623, 0.6166, 0.5223, 0.6756, 0.5223, 0.7176, 0.03981, 0.7765, 0.03981, 0.7765, 0.1405, 0.7176, 0.1405, 0.7176, 0.1405, 0.7765, 0.1405, 0.7765, 0.2412, 0.7176, 0.2412, 0.0, 0.6038, 0.09772, 0.6038, 0.09772, 0.7148, 1.335e-08, 0.7148, 0.09772, 0.6038, 0.1954, 0.6038, 0.1954, 0.7148, 0.09772, 0.7148, 0.2154, 0.3419, 0.2154, 0.2412, 0.3232, 0.2412, 0.3232, 0.3419, 0.2154, 0.2412, 0.2154, 0.1405, 0.3232, 0.1405, 0.3232, 0.2412, 0.0, 0.2412, 2.671e-08, 0.1405, 0.1077, 0.1405, 0.1077, 0.2412, 0.1077, 0.2412, 0.1077, 0.1405, 0.2154, 0.1405, 0.2154, 0.2412, 0.0, 0.3419, 0.0, 0.2412, 0.1077, 0.2412, 0.1077, 0.3419, 0.1077, 0.3419, 0.1077, 0.2412, 0.2154, 0.2412, 0.2154, 0.3419, 0.09772, 0.3818, 0.1954, 0.3818, 0.1954, 0.4928, 0.09772, 0.4928, 0.02659, 0.7148, 0.1343, 0.7148, 0.1343, 0.7738, 0.02659, 0.7738, 1.335e-08, 0.3818, 0.09772, 0.3818, 0.09772, 0.4928, 2.671e-08, 0.4928, 2.671e-08, 0.4928, 0.09772, 0.4928, 0.09772, 0.6038, 0.0, 0.6038, 0.8355, 0.6662, 0.8355, 0.5551, 0.9364, 0.5551, 0.9364, 0.6662, 0.8355, 0.5551, 0.8355, 0.4441, 0.9364, 0.4441, 0.9364, 0.5551, 0.8775, 0.6662, 0.8775, 0.7772, 0.7765, 0.7772, 0.7765, 0.6662, 0.8775, 0.7772, 0.8775, 0.8882, 0.7765, 0.8882, 0.7765, 0.7772, 0.4841, 1.0, 0.4841, 0.889, 0.585, 0.889, 0.585, 1.0, 0.4841, 0.889, 0.4841, 0.7779, 0.585, 0.7779, 0.585, 0.889, 0.8775, 0.6662, 0.9161, 0.6662, 0.9161, 0.7772, 0.8775, 0.7772, 0.8775, 0.7772, 0.9161, 0.7772, 0.9161, 0.8882, 0.8775, 0.8882, 0.9161, 0.6662, 0.9547, 0.6662, 0.9547, 0.7772, 0.9161, 0.7772, 0.9161, 0.7772, 0.9547, 0.7772, 0.9547, 0.8882, 0.9161, 0.8882, 0.1954, 0.3818, 0.2931, 0.3818, 0.2931, 0.4928, 0.1954, 0.4928, 0.1954, 0.4928, 0.2931, 0.4928, 0.2931, 0.6038, 0.1954, 0.6038, 0.8355, 0.3331, 0.8355, 0.2221, 0.9364, 0.2221, 0.9364, 0.3331, 0.8355, 0.2221, 0.8355, 0.111, 0.9364, 0.111, 0.9364, 0.2221, 2.671e-08, 0.1405, 2.671e-08, 0.03981, 0.1077, 0.03981, 0.1077, 0.1405, 0.1077, 0.1405, 0.1077, 0.03981, 0.2154, 0.03981, 0.2154, 0.1405, 2.671e-08, 0.3818, 0.0, 0.3419, 0.1077, 0.3419, 0.1077, 0.3818, 0.1077, 0.3818, 0.1077, 0.3419, 0.2154, 0.3419, 0.2154, 0.3818, 2.671e-08, 0.03981, 0.0, 2.753e-08, 0.1077, 0.0, 0.1077, 0.03981, 0.1077, 0.03981, 0.1077, 0.0, 0.2154, 2.753e-08, 0.2154, 0.03981, 0.8355, 0.3331, 0.7765, 0.3331, 0.7765, 0.2221, 0.8355, 0.2221, 0.8355, 0.2221, 0.7765, 0.2221, 0.7765, 0.111, 0.8355, 0.111, 0.8355, 0.6662, 0.7765, 0.6662, 0.7765, 0.5551, 0.8355, 0.5551, 0.8355, 0.5551, 0.7765, 0.5551, 0.7765, 0.4441, 0.8355, 0.4441, 0.7385, 0.934, 0.6408, 0.934, 0.6166, 0.9055, 0.7626, 0.9055, 0.2828, 0.9443, 0.185, 0.9443, 0.185, 0.8854, 0.2828, 0.8854, 0.7385, 0.993, 0.6408, 0.993, 0.6408, 0.934, 0.7385, 0.934, 0.3498, 0.6669, 0.4575, 0.6669, 0.4575, 0.7259, 0.3498, 0.7259, 0.3069, 0.8568, 0.1609, 0.8568, 0.1609, 0.7148, 0.3069, 0.7148, 0.3498, 0.7259, 0.4575, 0.7259, 0.4841, 0.7545, 0.3232, 0.7545, 0.2828, 0.8854, 0.185, 0.8854, 0.1609, 0.8568, 0.3069, 0.8568, 0.02659, 0.7738, 0.1343, 0.7738, 0.1609, 0.8024, 0.0, 0.8024, 0.3969, 0.08381, 0.3969, 0.2497, 0.3232, 0.3335, 0.3232, 5.506e-08, 0.0, 0.8024, 0.1609, 0.8024, 0.1609, 0.9443, 2.671e-08, 0.9443, 0.7626, 0.9055, 0.6166, 0.9055, 0.6166, 0.7635, 0.7626, 0.7635, 0.3232, 0.7545, 0.4841, 0.7545, 0.4841, 0.8964, 0.3232, 0.8964, 1.0, 0.0, 1.0, 0.3025, 0.9682, 0.3025, 0.9682, 1.376e-08, 0.5429, 0.08381, 0.3969, 0.08381, 0.3232, 5.506e-08, 0.6166, 0.0, 0.5429, 0.2497, 0.5429, 0.08381, 0.6166, 0.0, 0.6166, 0.3335, 0.3969, 0.2497, 0.5429, 0.2497, 0.6166, 0.3335, 0.3232, 0.3335, 0.3232, 0.3335, 0.6166, 0.3335, 0.6166, 0.6669, 0.3232, 0.6669, 0.9682, 1.376e-08, 0.9682, 0.3335, 0.9364, 0.3335, 0.9364, 0.0, 0.9682, 0.3335, 0.9682, 0.6359, 0.9364, 0.6359, 0.9364, 0.3335, 0.9547, 0.9996, 0.9547, 0.6662, 0.9865, 0.6662, 0.9865, 0.9996])
me_cube_007.materials.append(mat_beam)
me_cube_007.use_remesh_fix_poles = True
me_cube_007.use_remesh_preserve_attributes = False
me_cube_007.use_mirror_vertex_groups = False
me_cube_007.update()
me_cube_034 = bpy.data.meshes.new('Cube.034')
me_cube_034.from_pydata([(-2.321, -2.321, -1.321), (-2.321, -2.321, 3.321), (-2.321, 2.321, -1.321), (-2.321, 2.321, 3.321), (2.321, -2.321, -1.321), (2.321, -2.321, 3.321), (2.321, 2.321, -1.321), (2.321, 2.321, 3.321), (-1.509, 2.321, 2.741), (1.741, 2.321, 2.741), (1.741, 2.321, -0.5085), (-1.509, -2.321, 2.741), (1.741, -2.321, 2.741), (1.741, -2.321, -0.5085), (-1.741, 2.321, 2.509), (-1.741, 2.321, -0.7406), (1.509, 2.321, -0.7406), (-1.741, -2.321, 2.509), (-1.741, -2.321, -0.7406), (1.509, -2.321, -0.7406), (-2.321, -1.509, 2.741), (-2.321, 1.741, 2.741), (-2.321, 1.741, -0.5085), (2.321, -1.509, 2.741), (2.321, 1.741, 2.741), (2.321, 1.741, -0.5085), (-2.321, -1.741, 2.509), (-2.321, 1.509, -0.7406), (-2.321, -1.741, -0.7406), (2.321, -1.741, 2.509), (2.321, 1.509, -0.7406), (2.321, -1.741, -0.7406)], [], [(0, 1, 26, 28, 27, 22, 2), (2, 3, 14, 15, 16, 10, 6), (6, 25, 30, 31, 29, 5, 4), (4, 13, 11, 1, 17, 19), (2, 6, 4, 0), (7, 3, 1, 5), (6, 10, 9, 8, 3, 7), (1, 11, 12, 13, 4, 5), (10, 16, 14, 3, 8), (18, 17, 1, 0, 4, 19), (2, 22, 21, 20, 1, 3), (5, 23, 24, 25, 6, 7), (22, 27, 26, 1, 20), (5, 29, 30, 25, 23)])
_uv = me_cube_034.uv_layers.new(name='UVMap')
_uv.uv.foreach_set('vector', [0.375, 0.0, 0.625, 0.0, 0.5849, 0.02289, 0.4057, 0.03616, 0.3907, 0.2171, 0.3997, 0.2283, 0.375, 0.25, 0.375, 0.25, 0.625, 0.25, 0.5859, 0.2807, 0.3984, 0.2848, 0.3964, 0.4693, 0.3988, 0.4721, 0.375, 0.5, 0.375, 0.5, 0.3997, 0.5217, 0.3907, 0.5329, 0.4057, 0.7138, 0.5849, 0.7271, 0.625, 0.75, 0.375, 0.75, 0.375, 0.75, 0.3988, 0.7779, 0.5947, 0.9708, 0.625, 1.0, 0.5865, 0.9709, 0.3917, 0.7786, 0.125, 0.5, 0.375, 0.5, 0.375, 0.75, 0.125, 0.75, 0.625, 0.5, 0.875, 0.5, 0.875, 0.75, 0.625, 0.75, 0.375, 0.5, 0.3988, 0.4721, 0.5937, 0.4696, 0.5947, 0.2792, 0.625, 0.25, 0.625, 0.5, 0.625, 1.0, 0.5947, 0.9708, 0.5937, 0.7804, 0.3988, 0.7779, 0.375, 0.75, 0.625, 0.75, 0.3988, 0.4721, 0.3964, 0.4693, 0.5859, 0.2807, 0.625, 0.25, 0.5947, 0.2792, 0.3982, 0.9651, 0.5865, 0.9709, 0.625, 1.0, 0.375, 1.0, 0.375, 0.75, 0.3917, 0.7786, 0.375, 0.25, 0.3997, 0.2283, 0.6, 0.2253, 0.6006, 0.02556, 0.625, 0.0, 0.625, 0.25, 0.625, 0.75, 0.6006, 0.7244, 0.6, 0.5247, 0.3997, 0.5217, 0.375, 0.5, 0.625, 0.5, 0.3997, 0.2283, 0.3907, 0.2171, 0.5849, 0.02289, 0.625, 0.0, 0.6006, 0.02556, 0.625, 0.75, 0.5849, 0.7271, 0.3907, 0.5329, 0.3997, 0.5217, 0.6006, 0.7244])
me_cube_034.materials.append(mat_crane)
me_cube_034.use_remesh_fix_poles = True
me_cube_034.use_remesh_preserve_attributes = False
me_cube_034.use_mirror_vertex_groups = False
me_cube_034.update()
me_cube_006 = bpy.data.meshes.new('Cube.006')
me_cube_006.from_pydata([(-2.833, -2.833, -4.744), (-2.833, -2.833, 4.744), (-2.833, 2.833, -4.744), (-2.833, 2.833, 4.744), (2.833, -2.833, -4.744), (2.833, -2.833, 4.744), (2.833, 2.833, -4.744), (2.833, 2.833, 4.744)], [], [(0, 1, 3, 2), (2, 3, 7, 6), (6, 7, 5, 4), (4, 5, 1, 0), (2, 6, 4, 0), (7, 3, 1, 5)])
_uv = me_cube_006.uv_layers.new(name='UVMap')
_uv.uv.foreach_set('vector', [0.3333, 0.5, 0.3333, 7.119e-08, 0.6667, 0.0, 0.6667, 0.5, 0.3333, 0.5, 0.3333, 1.0, 3.974e-08, 1.0, 0.0, 0.5, 2.086e-07, 0.5, 0.0, 1.246e-07, 0.3333, 0.0, 0.3333, 0.5, 0.6667, 0.5, 0.6667, 3.559e-08, 1.0, 0.0, 1.0, 0.5, 1.0, 0.7986, 0.6667, 0.7986, 0.6667, 0.5, 1.0, 0.5, 0.6667, 0.5, 0.6667, 0.7986, 0.3333, 0.7986, 0.3333, 0.5])
me_cube_006.materials.append(mat_concrete)
me_cube_006.use_remesh_fix_poles = True
me_cube_006.use_remesh_preserve_attributes = False
me_cube_006.use_mirror_vertex_groups = False
me_cube_006.update()

# ---- objects
ob_block_01_001 = bpy.data.objects.new('Block_01.001', me_cube_054)
ob_block_02_001 = bpy.data.objects.new('Block_02.001', me_cube_053)
ob_block_03_001 = bpy.data.objects.new('Block_03.001', me_cube_052)
ob_block_04_001 = bpy.data.objects.new('Block_04.001', me_cube_051)
ob_block_05_001 = bpy.data.objects.new('Block_05.001', me_cube_050)
ob_block_06_001 = bpy.data.objects.new('Block_06.001', me_cube_049)
ob_block_07_001 = bpy.data.objects.new('Block_07.001', me_cube_048)
ob_block_08_001 = bpy.data.objects.new('Block_08.001', me_cube_047)
ob_block_09_001 = bpy.data.objects.new('Block_09.001', me_cube_046)
ob_block_10_001 = bpy.data.objects.new('Block_10.001', me_cube_045)
ob_block_11_001 = bpy.data.objects.new('Block_11.001', me_cube_044)
ob_block_12_001 = bpy.data.objects.new('Block_12.001', me_cube_043)
ob_block_13_001 = bpy.data.objects.new('Block_13.001', me_cube_042)
ob_block_14_001 = bpy.data.objects.new('Block_14.001', me_cube_041)
ob_block_15_001 = bpy.data.objects.new('Block_15.001', me_cube_040)
ob_block_16_001 = bpy.data.objects.new('Block_16.001', me_cube_039)
ob_block_17_001 = bpy.data.objects.new('Block_17.001', me_cube_038)
ob_block_18_001 = bpy.data.objects.new('Block_18.001', me_cube_037)
ob_block_19_001 = bpy.data.objects.new('Block_19.001', me_cube_036)
ob_base = bpy.data.objects.new('Base', me_cube_008)
ob_crane_arm = bpy.data.objects.new('Crane_Arm', me_cube_005)
ob_crane_pickup = bpy.data.objects.new('Crane_Pickup', me_cube_007)
ob_crane_tower = bpy.data.objects.new('Crane_Tower', me_cube_034)
ob_counterbalance = bpy.data.objects.new('CounterBalance', me_cube_006)

# ---- transforms, parenting, visibility, modifiers, constraints
ob_block_01_001.location = (0.0, 0.0, 0.0)
ob_block_01_001.delta_location = (24.62, 0.0, 0.0)
ob_block_01_001.lineart.crease_threshold = 0.0
_m = ob_block_01_001.modifiers.new('Bevel', 'BEVEL')
_m.segments = 3
_m.limit_method = 'NONE'
_m = ob_block_01_001.modifiers.new('Auto Smooth', 'NODES')
_m.node_group = ng_auto_smooth
_gi = [s.identifier for s in ng_auto_smooth.interface.items_tree if s.item_type == 'SOCKET' and s.in_out == 'INPUT']
_m[_gi[1]] = 0.5236  # Angle
ob_block_02_001.location = (28.59, 0.0, 0.0)
ob_block_02_001.lineart.crease_threshold = 0.0
_m = ob_block_02_001.modifiers.new('Bevel', 'BEVEL')
_m.segments = 3
_m.limit_method = 'NONE'
ob_block_03_001.location = (32.78, 0.0, 0.0)
ob_block_03_001.lineart.crease_threshold = 0.0
_m = ob_block_03_001.modifiers.new('Bevel', 'BEVEL')
_m.segments = 3
_m.limit_method = 'NONE'
ob_block_04_001.location = (36.78, 0.0, 0.0)
ob_block_04_001.lineart.crease_threshold = 0.0
_m = ob_block_04_001.modifiers.new('Bevel', 'BEVEL')
_m.segments = 3
_m.limit_method = 'NONE'
_m = ob_block_04_001.modifiers.new('Auto Smooth', 'NODES')
_m.node_group = ng_auto_smooth
_gi = [s.identifier for s in ng_auto_smooth.interface.items_tree if s.item_type == 'SOCKET' and s.in_out == 'INPUT']
_m[_gi[1]] = 0.5236  # Angle
ob_block_05_001.location = (40.59, 0.0, 0.0)
ob_block_05_001.lineart.crease_threshold = 0.0
_m = ob_block_05_001.modifiers.new('Bevel', 'BEVEL')
_m.segments = 3
_m.limit_method = 'NONE'
_m = ob_block_05_001.modifiers.new('Auto Smooth', 'NODES')
_m.node_group = ng_auto_smooth
_gi = [s.identifier for s in ng_auto_smooth.interface.items_tree if s.item_type == 'SOCKET' and s.in_out == 'INPUT']
_m[_gi[1]] = 0.5236  # Angle
ob_block_06_001.location = (45.59, 0.0, 0.0)
ob_block_06_001.lineart.crease_threshold = 0.0
_m = ob_block_06_001.modifiers.new('Bevel', 'BEVEL')
_m.segments = 3
_m.limit_method = 'NONE'
_m = ob_block_06_001.modifiers.new('Auto Smooth', 'NODES')
_m.node_group = ng_auto_smooth
_gi = [s.identifier for s in ng_auto_smooth.interface.items_tree if s.item_type == 'SOCKET' and s.in_out == 'INPUT']
_m[_gi[1]] = 0.5236  # Angle
ob_block_07_001.location = (50.59, 0.0, 0.0)
ob_block_07_001.lineart.crease_threshold = 0.0
_m = ob_block_07_001.modifiers.new('Bevel', 'BEVEL')
_m.segments = 3
_m.limit_method = 'NONE'
_m = ob_block_07_001.modifiers.new('Auto Smooth', 'NODES')
_m.node_group = ng_auto_smooth
_gi = [s.identifier for s in ng_auto_smooth.interface.items_tree if s.item_type == 'SOCKET' and s.in_out == 'INPUT']
_m[_gi[1]] = 0.5236  # Angle
ob_block_08_001.location = (54.59, 0.0, 0.0)
ob_block_08_001.lineart.crease_threshold = 0.0
_m = ob_block_08_001.modifiers.new('Bevel', 'BEVEL')
_m.segments = 3
_m.limit_method = 'NONE'
_m = ob_block_08_001.modifiers.new('Auto Smooth', 'NODES')
_m.node_group = ng_auto_smooth
_gi = [s.identifier for s in ng_auto_smooth.interface.items_tree if s.item_type == 'SOCKET' and s.in_out == 'INPUT']
_m[_gi[1]] = 0.5236  # Angle
ob_block_09_001.location = (58.62, 0.0, 0.0)
ob_block_09_001.lineart.crease_threshold = 0.0
_m = ob_block_09_001.modifiers.new('Bevel', 'BEVEL')
_m.segments = 3
_m.limit_method = 'NONE'
ob_block_10_001.location = (62.62, 0.0, 0.0)
ob_block_10_001.lineart.crease_threshold = 0.0
_m = ob_block_10_001.modifiers.new('Bevel', 'BEVEL')
_m.segments = 3
_m.limit_method = 'NONE'
ob_block_11_001.location = (66.62, 0.0, 0.0)
ob_block_11_001.lineart.crease_threshold = 0.0
_m = ob_block_11_001.modifiers.new('Bevel', 'BEVEL')
_m.segments = 3
_m.limit_method = 'NONE'
ob_block_12_001.location = (70.62, 0.0, 0.0)
ob_block_12_001.lineart.crease_threshold = 0.0
_m = ob_block_12_001.modifiers.new('Bevel', 'BEVEL')
_m.segments = 3
_m.limit_method = 'NONE'
ob_block_13_001.location = (74.62, 0.0, 0.0)
ob_block_13_001.lineart.crease_threshold = 0.0
_m = ob_block_13_001.modifiers.new('Bevel', 'BEVEL')
_m.segments = 3
_m.limit_method = 'NONE'
ob_block_14_001.location = (78.59, 0.0, 0.0)
ob_block_14_001.lineart.crease_threshold = 0.0
_m = ob_block_14_001.modifiers.new('Bevel', 'BEVEL')
_m.segments = 3
_m.limit_method = 'NONE'
ob_block_15_001.location = (82.59, 0.0, 0.0)
ob_block_15_001.lineart.crease_threshold = 0.0
_m = ob_block_15_001.modifiers.new('Bevel', 'BEVEL')
_m.segments = 3
_m.limit_method = 'NONE'
ob_block_16_001.location = (88.62, 0.0, 0.0)
ob_block_16_001.lineart.crease_threshold = 0.0
_m = ob_block_16_001.modifiers.new('Bevel', 'BEVEL')
_m.segments = 3
_m.limit_method = 'NONE'
_m = ob_block_16_001.modifiers.new('Auto Smooth', 'NODES')
_m.node_group = ng_auto_smooth
_gi = [s.identifier for s in ng_auto_smooth.interface.items_tree if s.item_type == 'SOCKET' and s.in_out == 'INPUT']
_m[_gi[1]] = 0.5236  # Angle
ob_block_17_001.location = (92.59, 0.0, 0.0)
ob_block_17_001.lineart.crease_threshold = 0.0
_m = ob_block_17_001.modifiers.new('Bevel', 'BEVEL')
_m.segments = 3
_m.limit_method = 'NONE'
ob_block_18_001.location = (98.59, 0.0, 0.0)
ob_block_18_001.lineart.crease_threshold = 0.0
_m = ob_block_18_001.modifiers.new('Bevel', 'BEVEL')
_m.segments = 3
_m.limit_method = 'NONE'
ob_block_19_001.location = (104.6, 0.0, 0.0)
ob_block_19_001.lineart.crease_threshold = 0.0
_m = ob_block_19_001.modifiers.new('Bevel', 'BEVEL')
_m.segments = 3
_m.limit_method = 'NONE'
ob_base.location = (0.0, 0.0, 0.0)
ob_base.delta_location = (0.0, 0.0, -0.2804)
ob_base.lineart.crease_threshold = 0.0
ob_crane_arm.location = (0.0, 0.0, 0.0)
ob_crane_arm.delta_location = (0.01135, -23.12, 29.79)
ob_crane_arm.delta_rotation_euler = (0.0, -0.0, 1.571)
ob_crane_arm.lineart.crease_threshold = 0.0
_m = ob_crane_arm.modifiers.new('Solidify', 'SOLIDIFY')
_m.thickness = 0.05
_m.nonmanifold_merge_threshold = 0.0003
_m = ob_crane_arm.modifiers.new('Mirror', 'MIRROR')
_m.use_axis = (False, True, False)
_m = ob_crane_arm.modifiers.new('Array', 'ARRAY')
_m.count = 32
_m.constant_offset_displace = (0.0, 0.0, 0.0)
_m.offset_u = 0.2129
_m.offset_v = 0.4878
ob_crane_pickup.location = (0.0, 0.0, 0.0)
ob_crane_pickup.delta_location = (0.0, 17.8, 31.03)
ob_crane_pickup.delta_scale = (3.109, 3.109, 3.109)
ob_crane_pickup.lineart.crease_threshold = 0.0
_m = ob_crane_pickup.modifiers.new('Bevel', 'BEVEL')
_m.segments = 2
_m.limit_method = 'NONE'
_m = ob_crane_pickup.modifiers.new('Auto Smooth', 'NODES')
_m.node_group = ng_auto_smooth
_gi = [s.identifier for s in ng_auto_smooth.interface.items_tree if s.item_type == 'SOCKET' and s.in_out == 'INPUT']
_m[_gi[1]] = 0.5236  # Angle
ob_crane_tower.location = (0.0, 0.0, 0.0)
ob_crane_tower.delta_location = (0.0, 0.08858, 1.522)
ob_crane_tower.delta_scale = (1.077, 1.077, 1.077)
ob_crane_tower.lineart.crease_threshold = 0.0
_m = ob_crane_tower.modifiers.new('Array', 'ARRAY')
_m.count = 100
_m.constant_offset_displace = (0.0, 0.0, 0.0)
_m.relative_offset_displace = (0.0, 0.0, 1.0)
_m.offset_u = -0.3592
ob_counterbalance.parent = ob_crane_arm
ob_counterbalance.matrix_parent_inverse = Matrix(((-4.371e-08, 1.0, -0.0, 23.12), (-1.0, -4.371e-08, 0.0, 0.01135), (-0.0, -0.0, 1.0, -29.79), (-0.0, 0.0, -0.0, 1.0)))
ob_counterbalance.location = (0.0, 0.0, 0.0)
ob_counterbalance.delta_location = (-0.002534, -23.12, 30.11)
ob_counterbalance.lineart.crease_threshold = 0.0
_m = ob_counterbalance.modifiers.new('Bevel', 'BEVEL')
_m.limit_method = 'NONE'

# ---- collection membership
col_buildings.objects.link(ob_block_01_001)
col_buildings.objects.link(ob_block_02_001)
col_buildings.objects.link(ob_block_03_001)
col_buildings.objects.link(ob_block_04_001)
col_buildings.objects.link(ob_block_05_001)
col_buildings.objects.link(ob_block_06_001)
col_buildings.objects.link(ob_block_07_001)
col_buildings.objects.link(ob_block_08_001)
col_buildings.objects.link(ob_block_09_001)
col_buildings.objects.link(ob_block_10_001)
col_buildings.objects.link(ob_block_11_001)
col_buildings.objects.link(ob_block_12_001)
col_buildings.objects.link(ob_block_13_001)
col_buildings.objects.link(ob_block_14_001)
col_buildings.objects.link(ob_block_15_001)
col_buildings.objects.link(ob_block_16_001)
col_buildings.objects.link(ob_block_17_001)
col_buildings.objects.link(ob_block_18_001)
col_buildings.objects.link(ob_block_19_001)
col_crane.objects.link(ob_base)
col_crane.objects.link(ob_crane_arm)
col_crane.objects.link(ob_crane_pickup)
col_crane.objects.link(ob_crane_tower)
col_crane.objects.link(ob_counterbalance)

# ---- scene / render settings (as saved in the file)
scene.frame_start = 1; scene.frame_end = 250; scene.frame_set(1)
scene.render.engine = 'BLENDER_EEVEE_NEXT'
scene.cycles.use_denoising = False
scene.cycles.samples = 128
scene.cycles.sampling_pattern = 'TABULATED_SOBOL'
scene.cycles.use_adaptive_sampling = False
scene.cycles.use_light_tree = False
scene.view_settings.view_transform = 'Filmic'
bpy.context.view_layer.update()

# ---- added for rendering (the .blend has no active camera and no usable light): camera, sun
cam_auto = bpy.data.cameras.new('AutoCamera')
cam_auto.lens = 50.0
cam_auto.sensor_width = 36.0
cam_auto.clip_end = 8619.62
ob_auto_camera = bpy.data.objects.new('AutoCamera', cam_auto)
scene.collection.objects.link(ob_auto_camera)
ob_auto_camera.location = (538.402, -551.824, 642.468)
ob_auto_camera.rotation_euler = (1.09748, -7.21219e-08, 0.694738)
scene.camera = ob_auto_camera
light_auto_sun = bpy.data.lights.new('AutoSun', 'SUN')
light_auto_sun.energy = 3.0
light_auto_sun.angle = 0.0523599
ob_auto_sun = bpy.data.objects.new('AutoSun', light_auto_sun)
scene.collection.objects.link(ob_auto_sun)
ob_auto_sun.rotation_euler = (0.872665, 0.174533, 0.523599)
bpy.context.view_layer.update()
